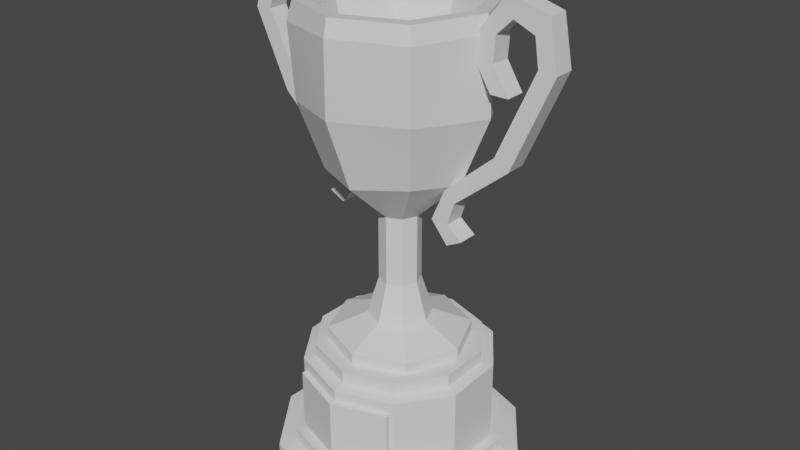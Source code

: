 # Source: cup.blend  (saved by Blender 3.6.11; exported with 4.5.12 LTS)
import bpy
from mathutils import Matrix  # noqa: F401  (used for matrix-valued properties, if any)

bpy.ops.wm.read_factory_settings(use_empty=True)
scene = bpy.context.scene
scene.name = 'Scene'

# ---- materials (node trees are filled in below, after node groups)
mat_material_001 = bpy.data.materials.new('Material.001')
mat_material_001.use_transparent_shadow = False
mat_material_002 = bpy.data.materials.new('Material.002')
mat_material_002.use_transparent_shadow = False

# ---- material node trees
mat_material_001.use_nodes = True; mat_material_001.node_tree.nodes.clear()
_N = mat_material_001.node_tree.nodes; _L = mat_material_001.node_tree.links
n0 = _N.new('ShaderNodeBsdfPrincipled'); n0.name = 'Principled BSDF'; n0.location = (10, 300)
n0.distribution = 'GGX'
n0.subsurface_method = 'RANDOM_WALK_SKIN'
n0.inputs[3].default_value = 1.45
n0.inputs[27].default_value = (0.0, 0.0, 0.0, 1.0)
n0.inputs[28].default_value = 1.0
n1 = _N.new('ShaderNodeOutputMaterial'); n1.name = 'Material Output'; n1.location = (300, 300)
_L.new(n0.outputs[0], n1.inputs[0])
n1.is_active_output = True
mat_material_002.use_nodes = True; mat_material_002.node_tree.nodes.clear()
_N = mat_material_002.node_tree.nodes; _L = mat_material_002.node_tree.links
n0 = _N.new('ShaderNodeBsdfPrincipled'); n0.name = 'Principled BSDF'; n0.location = (10, 300)
n0.distribution = 'GGX'
n0.subsurface_method = 'RANDOM_WALK_SKIN'
n0.inputs[3].default_value = 1.45
n0.inputs[27].default_value = (0.0, 0.0, 0.0, 1.0)
n0.inputs[28].default_value = 1.0
n1 = _N.new('ShaderNodeOutputMaterial'); n1.name = 'Material Output'; n1.location = (300, 300)
_L.new(n0.outputs[0], n1.inputs[0])
n1.is_active_output = True

# ---- world
world_world = bpy.data.worlds.new('World'); scene.world = world_world
world_world.use_nodes = True; world_world.node_tree.nodes.clear()
_N = world_world.node_tree.nodes; _L = world_world.node_tree.links
n0 = _N.new('ShaderNodeOutputWorld'); n0.name = 'World Output'; n0.location = (300, 300)
n1 = _N.new('ShaderNodeBackground'); n1.name = 'Background'; n1.location = (10, 300)
n1.inputs[0].default_value = (0.05088, 0.05088, 0.05088, 1.0)
_L.new(n1.outputs[0], n0.inputs[0])
n0.is_active_output = True
world_world.color = (0.05088, 0.05088, 0.05088)
world_world.use_sun_shadow = False
world_world.sun_shadow_jitter_overblur = 0.0

# ---- meshes
me_mesh = bpy.data.meshes.new('Mesh')
me_mesh.from_pydata([(-5.127, 3.817, 8.15), (0.02986, 3.817, 9.93), (0.02986, 9.286, 9.93), (-5.127, 9.492, 8.15), (5.187, 3.817, 8.15), (5.187, 9.286, 8.15), (-5.127, 3.817, 7.271), (0.02992, 3.817, 9.05), (0.02992, 9.286, 9.05), (-5.127, 9.492, 7.271), (5.187, 3.817, 7.271), (5.187, 9.286, 7.271), (2.229, 14.6, 2.2), (3.141, 14.6, 9.805e-06), (2.229, 14.6, -2.2), (0.02992, 14.6, -3.111), (-2.17, 14.6, -2.2), (-3.081, 14.6, -9.775e-06), (-2.17, 14.6, 2.2), (0.02984, 14.6, 3.111), (1.428, 18.31, 1.398), (2.006, 18.31, -4.551e-05), (1.428, 18.31, -1.398), (0.02986, 18.31, -1.977), (-1.368, 18.31, -1.398), (-1.947, 18.31, 4.552e-05), (-1.368, 18.31, 1.398), (0.02989, 18.31, 1.977), (4.87, 13.08, 4.84), (6.875, 13.08, 2.259e-05), (4.87, 13.08, -4.84), (0.02993, 13.08, -6.845), (-4.81, 13.08, -4.84), (-6.815, 13.08, -2.259e-05), (-4.81, 13.08, 4.84), (0.02988, 13.08, 6.845), (4.87, 11.98, 4.84), (6.875, 11.98, 2.259e-05), (0.02985, 11.98, -7.115e-08), (4.87, 11.98, -4.84), (0.02993, 11.98, -6.845), (-4.81, 11.98, -4.84), (-6.815, 11.98, -2.259e-05), (-4.81, 11.98, 4.84), (0.02988, 11.98, 6.845), (1.428, 25.09, 1.398), (2.006, 25.09, -4.551e-05), (1.428, 25.09, -1.398), (0.02986, 25.09, -1.977), (-1.368, 25.09, -1.398), (-1.947, 25.09, 4.552e-05), (-1.368, 25.09, 1.398), (0.02989, 25.09, 1.977), (4.928, 30.05, 4.56), (6.664, 29.45, 3.529e-05), (4.278, 29.16, -4.862), (0.02988, 29.45, -6.634), (-4.661, 29.45, -4.691), (-6.604, 29.45, -3.529e-05), (-4.661, 29.45, 4.691), (0.02987, 29.45, 6.634), (6.26, 36.41, 6.23), (9.216, 35.98, -0.3998), (6.26, 36.41, -6.23), (0.02985, 36.41, -8.811), (-5.835, 36.81, -6.594), (-8.781, 36.41, -6.157e-05), (-6.45, 35.71, 6.08), (-0.4366, 36.17, 8.798), (6.558, 43.24, 6.528), (9.262, 43.24, -4.441e-05), (6.558, 43.24, -6.528), (0.02986, 43.24, -9.232), (-6.498, 43.24, -6.528), (-9.202, 43.24, 4.452e-05), (-6.676, 42.79, 6.538), (0.02995, 43.24, 9.232), (6.281, 44.84, 6.251), (8.87, 44.84, -3.57e-05), (6.281, 44.63, -6.251), (0.02981, 44.84, -8.84), (-6.221, 44.84, -6.251), (-8.81, 44.84, 3.588e-05), (-6.221, 44.63, 6.251), (0.02988, 44.84, 8.84), (5.404, 44.84, 5.374), (7.63, 44.84, 3.457e-06), (5.404, 44.63, -5.374), (0.02979, 44.84, -7.6), (-5.344, 44.84, -5.374), (-7.57, 44.84, -3.338e-06), (-5.344, 44.63, 5.374), (0.0299, 44.84, 7.6), (4.586, 39.94, 4.556), (6.473, 39.94, -3.058e-05), (4.586, 39.94, -4.556), (0.02988, 39.94, -6.443), (-4.526, 39.94, -4.556), (-6.413, 39.94, 3.064e-05), (-4.526, 39.94, 4.556), (0.02988, 39.94, 6.443), (2.21, 32.54, 2.18), (3.112, 32.54, -3.454e-05), (0.02985, 28.9, 1.914e-09), (2.209, 32.54, -2.18), (0.02987, 32.54, -3.083), (-2.15, 32.54, -2.18), (-3.053, 32.54, 3.462e-05), (-2.15, 32.54, 2.18), (0.02994, 32.54, 3.083), (-10.12, 41.23, -0.9926), (-10.31, 43.66, -0.9927), (-8.61, 43.66, -0.9926), (-8.428, 41.23, -0.9926), (-9.986, 38.73, -0.9926), (-11.68, 38.73, -0.9927), (-11.83, 45.14, -0.9926), (-11.0, 46.62, -0.9926), (-13.46, 44.06, -0.9927), (-14.69, 45.77, -0.9926), (-14.34, 41.16, -0.9926), (-16.03, 41.01, -0.9926), (-11.22, 34.67, -0.9926), (-12.66, 33.76, -0.9926), (-5.727, 29.21, -0.9926), (-6.718, 28.13, -0.9927), (-4.345, 26.46, -0.9926), (-6.024, 26.42, -0.9926), (-6.016, 24.43, -0.9927), (-7.523, 25.21, -0.9926), (-8.428, 41.23, 0.9926), (-10.12, 41.23, 0.9926), (-8.61, 43.66, 0.9926), (-10.31, 43.66, 0.9927), (-11.68, 38.73, 0.9927), (-9.986, 38.73, 0.9926), (-11.0, 46.62, 0.9926), (-11.83, 45.14, 0.9926), (-14.69, 45.77, 0.9926), (-13.46, 44.06, 0.9927), (-16.03, 41.01, 0.9926), (-14.34, 41.16, 0.9926), (-12.66, 33.76, 0.9927), (-11.22, 34.67, 0.9926), (-6.718, 28.13, 0.9927), (-5.727, 29.21, 0.9926), (-6.024, 26.42, 0.9926), (-4.345, 26.46, 0.9926), (-7.523, 25.21, 0.9926), (-6.016, 24.43, 0.9927), (10.18, 41.23, -0.9926), (10.37, 43.66, -0.9927), (8.67, 43.66, -0.9926), (8.488, 41.23, -0.9927), (10.05, 38.73, -0.9926), (11.74, 38.73, -0.9926), (11.89, 45.14, -0.9926), (11.32, 47.09, -0.9926), (13.93, 44.28, -0.9926), (15.17, 45.99, -0.9926), (14.34, 41.67, -0.9927), (16.03, 41.52, -0.9926), (10.67, 33.46, -0.9927), (12.11, 32.56, -0.9926), (5.787, 29.21, -0.9926), (6.778, 28.13, -0.9927), (4.405, 25.97, -0.9926), (6.083, 25.92, -0.9926), (6.076, 23.93, -0.9927), (7.582, 24.71, -0.9926), (8.488, 41.23, 0.9927), (10.18, 41.23, 0.9926), (8.67, 43.66, 0.9926), (10.37, 43.66, 0.9927), (11.74, 38.73, 0.9926), (10.05, 38.73, 0.9926), (11.32, 47.09, 0.9926), (11.89, 45.14, 0.9926), (15.17, 45.99, 0.9926), (13.93, 44.28, 0.9926), (16.03, 41.52, 0.9926), (14.34, 41.67, 0.9927), (12.11, 32.56, 0.9926), (10.67, 33.46, 0.9927), (6.778, 28.13, 0.9927), (5.787, 29.21, 0.9926), (6.083, 25.92, 0.9926), (4.405, 25.97, 0.9926), (7.582, 24.71, 0.9926), (6.076, 23.93, 0.9927), (5.506, 2.586, 7.537), (8.89, 2.586, 2.879), (8.89, 2.586, -2.879), (5.506, 2.586, -7.537), (0.02993, 2.586, -9.316), (-5.446, 2.586, -7.537), (-8.83, 2.586, -2.879), (-8.83, 2.586, 2.879), (-5.446, 2.586, 7.537), (0.02988, 2.586, 9.316), (5.506, 10.43, 7.537), (8.89, 10.43, 2.879), (8.89, 10.72, -2.879), (5.506, 10.72, -7.537), (0.02993, 10.72, -9.316), (-5.446, 10.72, -7.537), (-8.83, 10.72, -2.879), (-8.83, 10.43, 2.879), (-5.446, 10.72, 7.537), (0.02988, 10.43, 9.316), (6.095, 2.29, 8.348), (9.844, 2.586, 3.189), (9.844, 2.586, -3.189), (6.095, 2.586, -8.348), (0.02991, 2.586, -10.32), (-6.036, 2.586, -8.348), (-9.784, 2.586, -3.189), (-9.784, 2.29, 3.189), (-6.035, 2.586, 8.348), (0.02978, 2.586, 10.32), (6.095, 1.404, 8.348), (9.844, 1.404, 3.189), (9.844, 1.404, -3.189), (6.095, 1.404, -8.348), (0.02991, 1.404, -10.32), (-6.036, 1.404, -8.348), (-9.784, 1.404, -3.189), (-9.784, 1.404, 3.189), (-6.035, 1.404, 8.348), (0.02978, 1.404, 10.32), (7.154, 1.404, 9.806), (11.56, 1.108, 3.746), (11.56, 1.404, -3.745), (7.154, 1.108, -9.806), (0.02988, 1.404, -12.12), (-7.094, 1.404, -9.806), (-11.5, 1.108, -3.746), (-11.5, 1.404, 3.745), (-7.094, 1.108, 9.806), (0.02993, 1.404, 12.12), (7.154, 0.0, 9.806), (11.56, 0.0, 3.746), (11.56, 0.0, -3.745), (7.154, 0.0, -9.806), (0.02988, 0.0, -12.12), (-7.094, 0.0, -9.806), (-11.5, 0.0, -3.746), (-11.5, 0.0, 3.745), (-7.094, 0.0, 9.806), (0.02993, 0.0, 12.12), (0.02985, 0.0, -9.829e-10), (4.825, 10.72, 6.6), (7.789, 10.72, 2.521), (7.789, 10.72, -2.521), (4.825, 10.72, -6.6), (0.02987, 10.72, -8.158), (-4.765, 10.72, -6.6), (-7.729, 10.72, -2.521), (-7.729, 10.72, 2.521), (-4.765, 10.72, 6.6), (0.02988, 10.72, 8.158), (4.825, 11.98, 6.6), (7.789, 11.98, 2.521), (7.789, 11.98, -2.521), (4.825, 11.98, -6.6), (0.02987, 11.98, -8.158), (-4.765, 11.98, -6.6), (-7.729, 11.98, -2.521), (-7.729, 11.98, 2.521), (-4.765, 11.98, 6.6), (0.02988, 11.98, 8.158), (0.02985, 11.98, 2.593e-09)], [], [(1, 2, 0), (0, 2, 3), (1, 4, 2), (2, 4, 5), (6, 7, 0), (0, 7, 1), (9, 3, 8), (8, 3, 2), (9, 6, 3), (3, 6, 0), (10, 4, 7), (7, 4, 1), (10, 11, 4), (4, 11, 5), (11, 8, 5), (5, 8, 2), (12, 13, 20), (20, 13, 21), (13, 14, 21), (21, 14, 22), (14, 15, 22), (22, 15, 23), (15, 16, 23), (23, 16, 24), (16, 17, 24), (24, 17, 25), (17, 18, 25), (25, 18, 26), (18, 19, 26), (26, 19, 27), (19, 12, 27), (27, 12, 20), (37, 36, 38), (39, 37, 38), (40, 39, 38), (41, 40, 38), (42, 41, 38), (43, 42, 38), (44, 43, 38), (36, 44, 38), (101, 102, 103), (102, 104, 103), (104, 105, 103), (105, 106, 103), (106, 107, 103), (107, 108, 103), (108, 109, 103), (109, 101, 103), (13, 12, 29), (29, 12, 28), (14, 13, 30), (30, 13, 29), (15, 14, 31), (31, 14, 30), (16, 15, 32), (32, 15, 31), (17, 16, 33), (33, 16, 32), (18, 17, 34), (34, 17, 33), (19, 18, 35), (35, 18, 34), (12, 19, 28), (28, 19, 35), (29, 28, 37), (37, 28, 36), (30, 29, 39), (39, 29, 37), (31, 30, 40), (40, 30, 39), (32, 31, 41), (41, 31, 40), (33, 32, 42), (42, 32, 41), (34, 33, 43), (43, 33, 42), (35, 34, 44), (44, 34, 43), (28, 35, 36), (36, 35, 44), (20, 21, 45), (45, 21, 46), (21, 22, 46), (46, 22, 47), (22, 23, 47), (47, 23, 48), (23, 24, 48), (48, 24, 49), (24, 25, 49), (49, 25, 50), (25, 26, 50), (50, 26, 51), (26, 27, 51), (51, 27, 52), (27, 20, 52), (52, 20, 45), (46, 54, 45), (45, 54, 53), (47, 55, 46), (46, 55, 54), (47, 48, 55), (55, 48, 56), (48, 49, 56), (56, 49, 57), (49, 50, 57), (57, 50, 58), (50, 51, 58), (58, 51, 59), (51, 52, 59), (59, 52, 60), (52, 45, 60), (60, 45, 53), (54, 62, 53), (53, 62, 61), (55, 63, 54), (54, 63, 62), (56, 64, 55), (55, 64, 63), (56, 57, 64), (64, 57, 65), (58, 66, 57), (57, 66, 65), (59, 67, 58), (58, 67, 66), (60, 68, 59), (59, 68, 67), (60, 53, 68), (68, 53, 61), (62, 70, 61), (61, 70, 69), (62, 63, 70), (70, 63, 71), (63, 64, 71), (71, 64, 72), (64, 65, 72), (72, 65, 73), (65, 66, 73), (73, 66, 74), (67, 75, 66), (66, 75, 74), (67, 68, 75), (75, 68, 76), (68, 61, 76), (76, 61, 69), (69, 70, 77), (77, 70, 78), (71, 79, 70), (70, 79, 78), (71, 72, 79), (79, 72, 80), (72, 73, 80), (80, 73, 81), (73, 74, 81), (81, 74, 82), (75, 83, 74), (74, 83, 82), (75, 76, 83), (83, 76, 84), (76, 69, 84), (84, 69, 77), (77, 78, 85), (85, 78, 86), (78, 79, 86), (86, 79, 87), (79, 80, 87), (87, 80, 88), (80, 81, 88), (88, 81, 89), (81, 82, 89), (89, 82, 90), (82, 83, 90), (90, 83, 91), (83, 84, 91), (91, 84, 92), (84, 77, 92), (92, 77, 85), (85, 86, 93), (93, 86, 94), (86, 87, 94), (94, 87, 95), (88, 96, 87), (87, 96, 95), (88, 89, 96), (96, 89, 97), (89, 90, 97), (97, 90, 98), (90, 91, 98), (98, 91, 99), (92, 100, 91), (91, 100, 99), (92, 85, 100), (100, 85, 93), (93, 94, 101), (101, 94, 102), (94, 95, 102), (102, 95, 104), (95, 96, 104), (104, 96, 105), (96, 97, 105), (105, 97, 106), (97, 98, 106), (106, 98, 107), (98, 99, 107), (107, 99, 108), (99, 100, 108), (108, 100, 109), (100, 93, 109), (109, 93, 101), (130, 132, 131), (131, 132, 133), (130, 131, 135), (135, 131, 134), (132, 136, 133), (133, 136, 137), (136, 138, 137), (137, 138, 139), (138, 140, 139), (139, 140, 141), (140, 142, 141), (141, 142, 143), (142, 144, 143), (143, 144, 145), (144, 146, 145), (145, 146, 147), (147, 146, 149), (149, 146, 148), (111, 112, 110), (110, 112, 113), (113, 114, 110), (110, 114, 115), (116, 117, 111), (111, 117, 112), (118, 119, 116), (116, 119, 117), (120, 121, 118), (118, 121, 119), (122, 123, 120), (120, 123, 121), (124, 125, 122), (122, 125, 123), (126, 127, 124), (124, 127, 125), (126, 128, 127), (127, 128, 129), (113, 112, 130), (130, 112, 132), (111, 110, 133), (133, 110, 131), (110, 115, 131), (131, 115, 134), (115, 114, 134), (134, 114, 135), (114, 113, 135), (135, 113, 130), (112, 117, 132), (132, 117, 136), (116, 111, 137), (137, 111, 133), (117, 119, 136), (136, 119, 138), (118, 116, 139), (139, 116, 137), (119, 121, 138), (138, 121, 140), (120, 118, 141), (141, 118, 139), (121, 123, 140), (140, 123, 142), (122, 120, 143), (143, 120, 141), (123, 125, 142), (142, 125, 144), (124, 122, 145), (145, 122, 143), (125, 127, 144), (144, 127, 146), (126, 124, 147), (147, 124, 145), (127, 129, 146), (146, 129, 148), (129, 128, 148), (148, 128, 149), (128, 126, 149), (149, 126, 147), (173, 172, 171), (171, 172, 170), (170, 175, 171), (171, 175, 174), (173, 177, 172), (172, 177, 176), (179, 178, 177), (177, 178, 176), (181, 180, 179), (179, 180, 178), (183, 182, 181), (181, 182, 180), (185, 184, 183), (183, 184, 182), (185, 187, 184), (184, 187, 186), (187, 189, 186), (186, 189, 188), (153, 152, 150), (150, 152, 151), (153, 150, 154), (154, 150, 155), (151, 152, 156), (156, 152, 157), (157, 159, 156), (156, 159, 158), (159, 161, 158), (158, 161, 160), (161, 163, 160), (160, 163, 162), (163, 165, 162), (162, 165, 164), (164, 165, 166), (166, 165, 167), (166, 167, 168), (168, 167, 169), (153, 170, 152), (152, 170, 172), (151, 173, 150), (150, 173, 171), (150, 171, 155), (155, 171, 174), (155, 174, 154), (154, 174, 175), (154, 175, 153), (153, 175, 170), (152, 172, 157), (157, 172, 176), (156, 177, 151), (151, 177, 173), (157, 176, 159), (159, 176, 178), (158, 179, 156), (156, 179, 177), (159, 178, 161), (161, 178, 180), (160, 181, 158), (158, 181, 179), (161, 180, 163), (163, 180, 182), (162, 183, 160), (160, 183, 181), (163, 182, 165), (165, 182, 184), (164, 185, 162), (162, 185, 183), (165, 184, 167), (167, 184, 186), (166, 187, 164), (164, 187, 185), (167, 186, 169), (169, 186, 188), (169, 188, 168), (168, 188, 189), (168, 189, 166), (166, 189, 187), (190, 191, 200), (200, 191, 201), (191, 192, 201), (201, 192, 202), (192, 193, 202), (202, 193, 203), (193, 194, 203), (203, 194, 204), (194, 195, 204), (204, 195, 205), (195, 196, 205), (205, 196, 206), (197, 207, 196), (196, 207, 206), (197, 198, 207), (207, 198, 208), (191, 190, 211), (211, 190, 210), (192, 191, 212), (212, 191, 211), (193, 192, 213), (213, 192, 212), (194, 193, 214), (214, 193, 213), (195, 194, 215), (215, 194, 214), (196, 195, 216), (216, 195, 215), (196, 216, 197), (197, 216, 217), (198, 197, 218), (218, 197, 217), (199, 198, 219), (219, 198, 218), (199, 219, 190), (190, 219, 210), (211, 210, 221), (221, 210, 220), (212, 211, 222), (222, 211, 221), (213, 212, 223), (223, 212, 222), (214, 213, 224), (224, 213, 223), (215, 214, 225), (225, 214, 224), (216, 215, 226), (226, 215, 225), (216, 226, 217), (217, 226, 227), (218, 217, 228), (228, 217, 227), (219, 218, 229), (229, 218, 228), (219, 229, 210), (210, 229, 220), (220, 230, 221), (221, 230, 231), (222, 221, 232), (232, 221, 231), (222, 232, 223), (223, 232, 233), (224, 223, 234), (234, 223, 233), (225, 224, 235), (235, 224, 234), (225, 235, 226), (226, 235, 236), (227, 226, 237), (237, 226, 236), (227, 237, 228), (228, 237, 238), (229, 228, 239), (239, 228, 238), (220, 229, 230), (230, 229, 239), (230, 240, 231), (231, 240, 241), (232, 231, 242), (242, 231, 241), (232, 242, 233), (233, 242, 243), (234, 233, 244), (244, 233, 243), (235, 234, 245), (245, 234, 244), (235, 245, 236), (236, 245, 246), (237, 236, 247), (247, 236, 246), (237, 247, 238), (238, 247, 248), (239, 238, 249), (249, 238, 248), (230, 239, 240), (240, 239, 249), (241, 240, 250), (242, 241, 250), (243, 242, 250), (244, 243, 250), (245, 244, 250), (246, 245, 250), (247, 246, 250), (248, 247, 250), (249, 248, 250), (240, 249, 250), (200, 201, 251), (251, 201, 252), (201, 202, 252), (252, 202, 253), (202, 203, 253), (253, 203, 254), (203, 204, 254), (254, 204, 255), (204, 205, 255), (255, 205, 256), (205, 206, 256), (256, 206, 257), (207, 258, 206), (206, 258, 257), (207, 208, 258), (258, 208, 259), (209, 260, 208), (208, 260, 259), (209, 200, 260), (260, 200, 251), (251, 252, 261), (261, 252, 262), (252, 253, 262), (262, 253, 263), (253, 254, 263), (263, 254, 264), (254, 255, 264), (264, 255, 265), (255, 256, 265), (265, 256, 266), (256, 257, 266), (266, 257, 267), (257, 258, 267), (267, 258, 268), (258, 259, 268), (268, 259, 269), (259, 260, 269), (269, 260, 270), (260, 251, 270), (270, 251, 261), (261, 262, 271), (262, 263, 271), (263, 264, 271), (264, 265, 271), (265, 266, 271), (266, 267, 271), (267, 268, 271), (268, 269, 271), (269, 270, 271), (270, 261, 271), (208, 198, 209), (209, 198, 199), (209, 199, 200), (200, 199, 190)])
me_mesh.polygons.foreach_set('use_smooth', [True] * 520)
me_mesh.polygons.foreach_set('material_index', [0, 0, 0, 0, 0, 0, 0, 0, 0, 0, 0, 0, 0, 0, 0, 0, 0, 0, 0, 0, 0, 0, 0, 0, 0, 0, 0, 0, 0, 0, 0, 0, 0, 0, 0, 0, 0, 0, 0, 0, 0, 0, 0, 0, 0, 0, 0, 0, 0, 0, 0, 0, 0, 0, 0, 0, 0, 0, 0, 0, 0, 0, 0, 0, 0, 0, 0, 0, 0, 0, 0, 0, 0, 0, 0, 0, 0, 0, 0, 0, 0, 0, 0, 0, 0, 0, 0, 0, 0, 0, 0, 0, 0, 0, 0, 0, 0, 0, 0, 0, 0, 0, 0, 0, 0, 0, 0, 0, 0, 0, 0, 0, 0, 0, 0, 0, 0, 0, 0, 0, 0, 0, 0, 0, 0, 0, 0, 0, 0, 0, 0, 0, 0, 0, 0, 0, 0, 0, 0, 0, 0, 0, 0, 0, 0, 0, 0, 0, 0, 0, 0, 0, 0, 0, 0, 0, 0, 0, 0, 0, 0, 0, 0, 0, 0, 0, 0, 0, 0, 0, 0, 0, 0, 0, 0, 0, 0, 0, 0, 0, 0, 0, 0, 0, 0, 0, 0, 0, 0, 0, 0, 0, 0, 0, 0, 0, 0, 0, 0, 0, 0, 0, 0, 0, 0, 0, 0, 0, 0, 0, 0, 0, 0, 0, 0, 0, 0, 0, 0, 0, 0, 0, 0, 0, 0, 0, 0, 0, 0, 0, 0, 0, 0, 0, 0, 0, 0, 0, 0, 0, 0, 0, 0, 0, 0, 0, 0, 0, 0, 0, 0, 0, 0, 0, 0, 0, 0, 0, 0, 0, 0, 0, 0, 0, 0, 0, 0, 0, 0, 0, 0, 0, 0, 0, 0, 0, 0, 0, 0, 0, 0, 0, 0, 0, 0, 0, 0, 0, 0, 0, 0, 0, 0, 0, 0, 0, 0, 0, 0, 0, 0, 0, 0, 0, 0, 0, 0, 0, 0, 0, 0, 0, 0, 0, 0, 0, 0, 0, 0, 0, 0, 0, 0, 0, 0, 0, 0, 0, 0, 0, 0, 0, 0, 0, 0, 0, 0, 0, 0, 0, 0, 0, 0, 0, 0, 0, 0, 0, 0, 0, 0, 0, 0, 0, 0, 0, 0, 0, 0, 0, 1, 1, 1, 1, 1, 1, 1, 1, 1, 1, 1, 1, 1, 1, 1, 1, 1, 1, 1, 1, 1, 1, 1, 1, 1, 1, 1, 1, 1, 1, 1, 1, 1, 1, 1, 1, 1, 1, 1, 1, 1, 1, 1, 1, 1, 1, 1, 1, 1, 1, 1, 1, 1, 1, 1, 1, 1, 1, 1, 1, 1, 1, 1, 1, 1, 1, 1, 1, 1, 1, 1, 1, 1, 1, 1, 1, 1, 1, 1, 1, 1, 1, 1, 1, 1, 1, 1, 1, 1, 1, 1, 1, 1, 1, 1, 1, 1, 1, 1, 1, 1, 1, 1, 1, 1, 1, 1, 1, 1, 1, 1, 1, 1, 1, 1, 1, 1, 1, 1, 1, 1, 1, 1, 1, 1, 1, 1, 1, 1, 1, 1, 1, 1, 1, 1, 1, 1, 1, 1, 1, 1, 1, 1, 1, 1, 1, 1, 1, 1, 1, 1, 1, 1, 1, 1, 1, 1, 1, 1, 1])
_k = set([(0, 1), (0, 3), (0, 6), (1, 2), (1, 4), (2, 3), (2, 5), (2, 8), (3, 9), (4, 5), (4, 10), (5, 11), (12, 13), (12, 19), (12, 20), (12, 28), (13, 14), (13, 21), (13, 29), (14, 15), (14, 22), (14, 30), (15, 16), (15, 23), (15, 31), (16, 17), (16, 24), (16, 32), (17, 18), (17, 25), (17, 33), (18, 19), (18, 26), (18, 34), (19, 27), (19, 35), (20, 21), (20, 27), (20, 45), (21, 22), (21, 46), (22, 23), (22, 47), (23, 24), (23, 48), (24, 25), (24, 49), (25, 26), (25, 50), (26, 27), (26, 51), (27, 52), (28, 29), (28, 35), (28, 36), (29, 30), (29, 37), (30, 31), (30, 39), (31, 32), (31, 40), (32, 33), (32, 41), (33, 34), (33, 42), (34, 35), (34, 43), (35, 44), (36, 37), (36, 44), (37, 39), (39, 40), (40, 41), (41, 42), (42, 43), (43, 44), (45, 46), (45, 52), (45, 53), (46, 47), (46, 54), (47, 48), (47, 55), (48, 49), (48, 56), (49, 50), (49, 57), (50, 51), (50, 58), (51, 52), (51, 59), (52, 60), (53, 54), (53, 60), (53, 61), (54, 55), (54, 62), (55, 56), (55, 63), (56, 57), (56, 64), (57, 58), (57, 65), (58, 59), (58, 66), (59, 60), (59, 67), (60, 68), (61, 62), (61, 68), (61, 69), (62, 63), (62, 70), (63, 64), (63, 71), (64, 65), (64, 72), (65, 66), (65, 73), (66, 67), (66, 74), (67, 68), (67, 75), (68, 76), (69, 70), (69, 76), (69, 77), (70, 71), (70, 78), (71, 72), (71, 79), (72, 73), (72, 80), (73, 74), (73, 81), (74, 75), (74, 82), (75, 76), (75, 83), (76, 84), (77, 78), (77, 84), (78, 79), (78, 86), (79, 80), (79, 87), (80, 81), (80, 88), (81, 82), (82, 83), (82, 90), (83, 84), (83, 91), (84, 92), (85, 86), (85, 92), (85, 93), (86, 87), (86, 94), (87, 88), (87, 95), (88, 89), (88, 96), (89, 90), (89, 97), (90, 91), (90, 98), (91, 92), (91, 99), (92, 100), (93, 94), (93, 100), (93, 101), (94, 95), (94, 102), (95, 96), (95, 104), (96, 97), (96, 105), (97, 98), (97, 106), (98, 99), (98, 107), (99, 100), (99, 108), (100, 109), (101, 102), (101, 109), (102, 104), (104, 105), (105, 106), (106, 107), (107, 108), (108, 109), (110, 111), (110, 115), (110, 131), (111, 116), (111, 133), (112, 113), (112, 117), (112, 132), (113, 114), (113, 130), (114, 115), (114, 135), (115, 134), (116, 118), (116, 137), (117, 119), (117, 136), (118, 120), (118, 139), (119, 121), (119, 138), (120, 122), (120, 141), (121, 123), (121, 140), (122, 124), (122, 143), (123, 125), (123, 142), (124, 126), (124, 145), (125, 127), (125, 144), (126, 128), (126, 147), (127, 129), (127, 146), (128, 129), (128, 149), (129, 148), (130, 132), (130, 135), (131, 133), (131, 134), (132, 136), (133, 137), (134, 135), (136, 138), (137, 139), (138, 140), (139, 141), (140, 142), (141, 143), (142, 144), (143, 145), (144, 146), (145, 147), (146, 148), (147, 149), (148, 149), (150, 151), (150, 155), (150, 171), (151, 156), (151, 173), (152, 153), (152, 157), (152, 172), (153, 154), (153, 170), (154, 155), (154, 175), (155, 174), (156, 158), (156, 177), (157, 159), (157, 176), (158, 160), (158, 179), (159, 161), (159, 178), (160, 162), (160, 181), (161, 163), (161, 180), (162, 164), (162, 183), (163, 165), (163, 182), (164, 166), (164, 185), (165, 167), (165, 184), (166, 168), (166, 187), (167, 169), (167, 186), (168, 169), (168, 189), (169, 188), (170, 172), (170, 175), (171, 173), (171, 174), (172, 176), (173, 177), (174, 175), (176, 178), (177, 179), (178, 180), (179, 181), (180, 182), (181, 183), (182, 184), (183, 185), (184, 186), (185, 187), (186, 188), (187, 189), (188, 189), (190, 191), (190, 199), (190, 200), (190, 210), (191, 192), (191, 201), (192, 193), (192, 202), (193, 194), (193, 203), (194, 195), (194, 204), (195, 196), (195, 205), (196, 197), (196, 206), (197, 198), (197, 207), (197, 217), (198, 199), (198, 208), (199, 209), (200, 201), (200, 209), (200, 251), (201, 202), (201, 252), (202, 203), (202, 253), (203, 204), (204, 205), (205, 206), (206, 207), (206, 257), (207, 208), (207, 258), (208, 209), (208, 259), (209, 260), (210, 211), (210, 219), (210, 220), (211, 212), (211, 221), (212, 213), (212, 222), (213, 214), (213, 223), (214, 215), (214, 224), (215, 216), (215, 225), (216, 217), (216, 226), (217, 218), (217, 227), (218, 219), (218, 228), (219, 229), (220, 221), (220, 229), (220, 230), (221, 222), (221, 231), (222, 223), (223, 224), (223, 233), (224, 225), (225, 226), (226, 227), (226, 236), (227, 228), (228, 229), (228, 238), (230, 231), (230, 239), (230, 240), (231, 232), (231, 241), (232, 233), (232, 242), (233, 234), (233, 243), (234, 235), (234, 244), (235, 236), (235, 245), (236, 237), (236, 246), (237, 238), (237, 247), (238, 239), (238, 248), (239, 249), (240, 241), (240, 249), (241, 242), (242, 243), (243, 244), (244, 245), (245, 246), (246, 247), (247, 248), (248, 249), (251, 252), (251, 260), (251, 261), (252, 253), (252, 262), (253, 254), (253, 263), (254, 255), (254, 264), (255, 256), (255, 265), (256, 257), (256, 266), (257, 258), (257, 267), (258, 259), (258, 268), (259, 260), (259, 269), (260, 270), (261, 262), (261, 270), (262, 263), (263, 264), (264, 265), (265, 266), (266, 267), (267, 268), (268, 269), (269, 270)])
me_mesh.attributes.new('sharp_edge', 'BOOLEAN', 'EDGE').data.foreach_set('value', [ (min(e.vertices), max(e.vertices)) in _k for e in me_mesh.edges])
_uv = me_mesh.uv_layers.new(name='map1')
_uv.uv.foreach_set('vector', [0.04996, 0.2115, 0.04996, 0.2115, 0.04996, 0.2115, 0.04996, 0.2115, 0.04996, 0.2115, 0.04996, 0.2115, 0.04996, 0.2115, 0.04996, 0.2115, 0.04996, 0.2115, 0.04996, 0.2115, 0.04996, 0.2115, 0.04996, 0.2115, 0.04996, 0.2115, 0.04996, 0.2115, 0.04996, 0.2115, 0.04996, 0.2115, 0.04996, 0.2115, 0.04996, 0.2115, 0.04996, 0.2115, 0.04996, 0.2115, 0.04996, 0.2115, 0.04996, 0.2115, 0.04996, 0.2115, 0.04996, 0.2115, 0.04996, 0.2115, 0.04996, 0.2115, 0.04996, 0.2115, 0.04996, 0.2115, 0.04996, 0.2115, 0.04996, 0.2115, 0.04996, 0.2115, 0.04996, 0.2115, 0.04996, 0.2115, 0.04996, 0.2115, 0.04996, 0.2115, 0.04996, 0.2115, 0.04996, 0.2115, 0.04996, 0.2115, 0.04996, 0.2115, 0.04996, 0.2115, 0.04996, 0.2115, 0.04996, 0.2115, 0.04996, 0.2115, 0.04996, 0.2115, 0.04996, 0.2115, 0.04996, 0.2115, 0.04996, 0.2115, 0.04996, 0.2115, 0.04996, 0.2115, 0.04996, 0.2115, 0.04996, 0.2115, 0.04996, 0.2115, 0.04996, 0.2115, 0.04996, 0.2115, 0.04996, 0.2115, 0.04996, 0.2115, 0.04996, 0.2115, 0.04996, 0.2115, 0.04996, 0.2115, 0.04996, 0.2115, 0.04996, 0.2115, 0.04996, 0.2115, 0.04996, 0.2115, 0.04996, 0.2115, 0.04996, 0.2115, 0.04996, 0.2115, 0.04996, 0.2115, 0.04996, 0.2115, 0.04996, 0.2115, 0.04996, 0.2115, 0.04996, 0.2115, 0.04996, 0.2115, 0.04996, 0.2115, 0.04996, 0.2115, 0.04996, 0.2115, 0.04996, 0.2115, 0.04996, 0.2115, 0.04996, 0.2115, 0.04996, 0.2115, 0.04996, 0.2115, 0.04996, 0.2115, 0.04996, 0.2115, 0.04996, 0.2115, 0.04996, 0.2115, 0.04996, 0.2115, 0.04996, 0.2115, 0.04996, 0.2115, 0.04996, 0.2115, 0.04996, 0.2115, 0.04996, 0.2115, 0.04996, 0.2115, 0.04996, 0.2115, 0.04996, 0.2115, 0.04996, 0.2115, 0.04996, 0.2115, 0.04996, 0.2115, 0.04996, 0.2115, 0.04996, 0.2115, 0.04996, 0.2115, 0.04996, 0.2115, 0.04996, 0.2115, 0.04996, 0.2115, 0.04996, 0.2115, 0.04996, 0.2115, 0.04996, 0.2115, 0.04996, 0.2115, 0.04996, 0.2115, 0.04996, 0.2115, 0.04996, 0.2115, 0.04996, 0.2115, 0.04996, 0.2115, 0.04996, 0.2115, 0.04996, 0.2115, 0.04996, 0.2115, 0.04996, 0.2115, 0.04996, 0.2115, 0.04996, 0.2115, 0.04996, 0.2115, 0.04996, 0.2115, 0.04996, 0.2115, 0.04996, 0.2115, 0.04996, 0.2115, 0.04996, 0.2115, 0.04996, 0.2115, 0.04996, 0.2115, 0.04996, 0.2115, 0.04996, 0.2115, 0.04996, 0.2115, 0.04996, 0.2115, 0.04996, 0.2115, 0.04996, 0.2115, 0.04996, 0.2115, 0.04996, 0.2115, 0.04996, 0.2115, 0.04996, 0.2115, 0.04996, 0.2115, 0.04996, 0.2115, 0.04996, 0.2115, 0.04996, 0.2115, 0.04996, 0.2115, 0.04996, 0.2115, 0.04996, 0.2115, 0.04996, 0.2115, 0.04996, 0.2115, 0.04996, 0.2115, 0.04996, 0.2115, 0.04996, 0.2115, 0.04996, 0.2115, 0.04996, 0.2115, 0.04996, 0.2115, 0.04996, 0.2115, 0.04996, 0.2115, 0.04996, 0.2115, 0.04996, 0.2115, 0.04996, 0.2115, 0.04996, 0.2115, 0.04996, 0.2115, 0.04996, 0.2115, 0.04996, 0.2115, 0.04996, 0.2115, 0.04996, 0.2115, 0.04996, 0.2115, 0.04996, 0.2115, 0.04996, 0.2115, 0.04996, 0.2115, 0.04996, 0.2115, 0.04996, 0.2115, 0.04996, 0.2115, 0.04996, 0.2115, 0.04996, 0.2115, 0.04996, 0.2115, 0.04996, 0.2115, 0.04996, 0.2115, 0.04996, 0.2115, 0.04996, 0.2115, 0.04996, 0.2115, 0.04996, 0.2115, 0.04996, 0.2115, 0.04996, 0.2115, 0.04996, 0.2115, 0.04996, 0.2115, 0.04996, 0.2115, 0.04996, 0.2115, 0.04996, 0.2115, 0.04996, 0.2115, 0.04996, 0.2115, 0.04996, 0.2115, 0.04996, 0.2115, 0.04996, 0.2115, 0.04996, 0.2115, 0.04996, 0.2115, 0.04996, 0.2115, 0.04996, 0.2115, 0.04996, 0.2115, 0.04996, 0.2115, 0.04996, 0.2115, 0.04996, 0.2115, 0.04996, 0.2115, 0.04996, 0.2115, 0.04996, 0.2115, 0.04996, 0.2115, 0.04996, 0.2115, 0.04996, 0.2115, 0.04996, 0.2115, 0.04996, 0.2115, 0.04996, 0.2115, 0.04996, 0.2115, 0.04996, 0.2115, 0.04996, 0.2115, 0.04996, 0.2115, 0.04996, 0.2115, 0.04996, 0.2115, 0.04996, 0.2115, 0.04996, 0.2115, 0.04996, 0.2115, 0.04996, 0.2115, 0.04996, 0.2115, 0.04996, 0.2115, 0.04996, 0.2115, 0.04996, 0.2115, 0.04996, 0.2115, 0.04996, 0.2115, 0.04996, 0.2115, 0.04996, 0.2115, 0.04996, 0.2115, 0.04996, 0.2115, 0.04996, 0.2115, 0.04996, 0.2115, 0.04996, 0.2115, 0.04996, 0.2115, 0.04996, 0.2115, 0.04996, 0.2115, 0.04996, 0.2115, 0.04996, 0.2115, 0.04996, 0.2115, 0.04996, 0.2115, 0.04996, 0.2115, 0.04996, 0.2115, 0.04996, 0.2115, 0.04996, 0.2115, 0.04996, 0.2115, 0.04996, 0.2115, 0.04996, 0.2115, 0.04996, 0.2115, 0.04996, 0.2115, 0.04996, 0.2115, 0.04996, 0.2115, 0.04996, 0.2115, 0.04996, 0.2115, 0.04996, 0.2115, 0.04996, 0.2115, 0.04996, 0.2115, 0.04996, 0.2115, 0.04996, 0.2115, 0.04996, 0.2115, 0.04996, 0.2115, 0.04996, 0.2115, 0.04996, 0.2115, 0.04996, 0.2115, 0.04996, 0.2115, 0.04996, 0.2115, 0.04996, 0.2115, 0.04996, 0.2115, 0.04996, 0.2115, 0.04996, 0.2115, 0.04996, 0.2115, 0.04996, 0.2115, 0.04996, 0.2115, 0.04996, 0.2115, 0.04996, 0.2115, 0.04996, 0.2115, 0.04996, 0.2115, 0.04996, 0.2115, 0.04996, 0.2115, 0.04996, 0.2115, 0.04996, 0.2115, 0.04996, 0.2115, 0.04996, 0.2115, 0.04996, 0.2115, 0.04996, 0.2115, 0.04996, 0.2115, 0.04996, 0.2115, 0.04996, 0.2115, 0.04996, 0.2115, 0.04996, 0.2115, 0.04996, 0.2115, 0.04996, 0.2115, 0.04996, 0.2115, 0.04996, 0.2115, 0.04996, 0.2115, 0.04996, 0.2115, 0.04996, 0.2115, 0.04996, 0.2115, 0.04996, 0.2115, 0.04996, 0.2115, 0.04996, 0.2115, 0.04996, 0.2115, 0.04996, 0.2115, 0.04996, 0.2115, 0.04996, 0.2115, 0.04996, 0.2115, 0.04996, 0.2115, 0.04996, 0.2115, 0.04996, 0.2115, 0.04996, 0.2115, 0.04996, 0.2115, 0.04996, 0.2115, 0.04996, 0.2115, 0.04996, 0.2115, 0.04996, 0.2115, 0.04996, 0.2115, 0.04996, 0.2115, 0.04996, 0.2115, 0.04996, 0.2115, 0.04996, 0.2115, 0.04996, 0.2115, 0.04996, 0.2115, 0.04996, 0.2115, 0.04996, 0.2115, 0.04996, 0.2115, 0.04996, 0.2115, 0.04996, 0.2115, 0.04996, 0.2115, 0.04996, 0.2115, 0.04996, 0.2115, 0.04996, 0.2115, 0.04996, 0.2115, 0.04996, 0.2115, 0.04996, 0.2115, 0.04996, 0.2115, 0.04996, 0.2115, 0.04996, 0.2115, 0.04996, 0.2115, 0.04996, 0.2115, 0.04996, 0.2115, 0.04996, 0.2115, 0.04996, 0.2115, 0.04996, 0.2115, 0.04996, 0.2115, 0.04996, 0.2115, 0.04996, 0.2115, 0.04996, 0.2115, 0.04996, 0.2115, 0.04996, 0.2115, 0.04996, 0.2115, 0.04996, 0.2115, 0.04996, 0.2115, 0.04996, 0.2115, 0.04996, 0.2115, 0.04996, 0.2115, 0.04996, 0.2115, 0.04996, 0.2115, 0.04996, 0.2115, 0.04996, 0.2115, 0.04996, 0.2115, 0.04996, 0.2115, 0.04996, 0.2115, 0.04996, 0.2115, 0.04996, 0.2115, 0.04996, 0.2115, 0.04996, 0.2115, 0.04996, 0.2115, 0.04996, 0.2115, 0.04996, 0.2115, 0.04996, 0.2115, 0.04996, 0.2115, 0.04996, 0.2115, 0.04996, 0.2115, 0.04996, 0.2115, 0.04996, 0.2115, 0.04996, 0.2115, 0.04996, 0.2115, 0.04996, 0.2115, 0.04996, 0.2115, 0.04996, 0.2115, 0.04996, 0.2115, 0.04996, 0.2115, 0.04996, 0.2115, 0.04996, 0.2115, 0.04996, 0.2115, 0.04996, 0.2115, 0.04996, 0.2115, 0.04996, 0.2115, 0.04996, 0.2115, 0.04996, 0.2115, 0.04996, 0.2115, 0.04996, 0.2115, 0.04996, 0.2115, 0.04996, 0.2115, 0.04996, 0.2115, 0.04996, 0.2115, 0.04996, 0.2115, 0.04996, 0.2115, 0.04996, 0.2115, 0.04996, 0.2115, 0.04996, 0.2115, 0.04996, 0.2115, 0.04996, 0.2115, 0.04996, 0.2115, 0.04996, 0.2115, 0.04996, 0.2115, 0.04996, 0.2115, 0.04996, 0.2115, 0.04996, 0.2115, 0.04996, 0.2115, 0.04996, 0.2115, 0.04996, 0.2115, 0.04996, 0.2115, 0.04996, 0.2115, 0.04996, 0.2115, 0.04996, 0.2115, 0.04996, 0.2115, 0.04996, 0.2115, 0.04996, 0.2115, 0.04996, 0.2115, 0.04996, 0.2115, 0.04996, 0.2115, 0.04996, 0.2115, 0.04996, 0.2115, 0.04996, 0.2115, 0.04996, 0.2115, 0.04996, 0.2115, 0.04996, 0.2115, 0.04996, 0.2115, 0.04996, 0.2115, 0.04996, 0.2115, 0.04996, 0.2115, 0.04996, 0.2115, 0.04996, 0.2115, 0.04996, 0.2115, 0.04996, 0.2115, 0.04996, 0.2115, 0.04996, 0.2115, 0.04996, 0.2115, 0.04996, 0.2115, 0.04996, 0.2115, 0.04996, 0.2115, 0.04996, 0.2115, 0.04996, 0.2115, 0.04996, 0.2115, 0.04996, 0.2115, 0.04996, 0.2115, 0.04996, 0.2115, 0.04996, 0.2115, 0.04996, 0.2115, 0.04996, 0.2115, 0.04996, 0.2115, 0.04996, 0.2115, 0.04996, 0.2115, 0.04996, 0.2115, 0.04996, 0.2115, 0.04996, 0.2115, 0.04996, 0.2115, 0.04996, 0.2115, 0.04996, 0.2115, 0.04996, 0.2115, 0.04996, 0.2115, 0.04996, 0.2115, 0.04996, 0.2115, 0.04996, 0.2115, 0.04996, 0.2115, 0.04996, 0.2115, 0.04996, 0.2115, 0.04996, 0.2115, 0.04996, 0.2115, 0.04996, 0.2115, 0.04996, 0.2115, 0.04996, 0.2115, 0.04996, 0.2115, 0.04996, 0.2115, 0.04996, 0.2115, 0.04996, 0.2115, 0.04996, 0.2115, 0.04996, 0.2115, 0.04996, 0.2115, 0.04996, 0.2115, 0.04996, 0.2115, 0.04996, 0.2115, 0.04996, 0.2115, 0.04996, 0.2115, 0.04996, 0.2115, 0.04996, 0.2115, 0.04996, 0.2115, 0.04996, 0.2115, 0.04996, 0.2115, 0.04996, 0.2115, 0.04996, 0.2115, 0.04996, 0.2115, 0.04996, 0.2115, 0.04996, 0.2115, 0.04996, 0.2115, 0.04996, 0.2115, 0.04996, 0.2115, 0.04996, 0.2115, 0.04996, 0.2115, 0.04996, 0.2115, 0.04996, 0.2115, 0.04996, 0.2115, 0.04996, 0.2115, 0.04996, 0.2115, 0.04996, 0.2115, 0.04996, 0.2115, 0.04996, 0.2115, 0.04996, 0.2115, 0.04996, 0.2115, 0.04996, 0.2115, 0.04996, 0.2115, 0.04996, 0.2115, 0.04996, 0.2115, 0.04996, 0.2115, 0.04996, 0.2115, 0.04996, 0.2115, 0.04996, 0.2115, 0.04996, 0.2115, 0.04996, 0.2115, 0.04996, 0.2115, 0.04996, 0.2115, 0.04996, 0.2115, 0.04996, 0.2115, 0.04996, 0.2115, 0.04996, 0.2115, 0.04996, 0.2115, 0.04996, 0.2115, 0.04996, 0.2115, 0.04996, 0.2115, 0.04996, 0.2115, 0.04996, 0.2115, 0.04996, 0.2115, 0.04996, 0.2115, 0.04996, 0.2115, 0.04996, 0.2115, 0.04996, 0.2115, 0.04996, 0.2115, 0.04996, 0.2115, 0.04996, 0.2115, 0.04996, 0.2115, 0.04996, 0.2115, 0.04996, 0.2115, 0.04996, 0.2115, 0.04996, 0.2115, 0.04996, 0.2115, 0.04996, 0.2115, 0.04996, 0.2115, 0.04996, 0.2115, 0.04996, 0.2115, 0.04996, 0.2115, 0.04996, 0.2115, 0.04996, 0.2115, 0.04996, 0.2115, 0.04996, 0.2115, 0.04996, 0.2115, 0.04996, 0.2115, 0.04996, 0.2115, 0.04996, 0.2115, 0.04996, 0.2115, 0.04996, 0.2115, 0.04996, 0.2115, 0.04996, 0.2115, 0.04996, 0.2115, 0.04996, 0.2115, 0.04996, 0.2115, 0.04996, 0.2115, 0.04996, 0.2115, 0.04996, 0.2115, 0.04996, 0.2115, 0.04996, 0.2115, 0.04996, 0.2115, 0.04996, 0.2115, 0.04996, 0.2115, 0.04996, 0.2115, 0.04996, 0.2115, 0.04996, 0.2115, 0.04996, 0.2115, 0.04996, 0.2115, 0.04996, 0.2115, 0.04996, 0.2115, 0.04996, 0.2115, 0.04996, 0.2115, 0.04996, 0.2115, 0.04996, 0.2115, 0.04996, 0.2115, 0.04996, 0.2115, 0.04996, 0.2115, 0.04996, 0.2115, 0.04996, 0.2115, 0.04996, 0.2115, 0.04996, 0.2115, 0.04996, 0.2115, 0.04996, 0.2115, 0.04996, 0.2115, 0.04996, 0.2115, 0.04996, 0.2115, 0.04996, 0.2115, 0.04996, 0.2115, 0.04996, 0.2115, 0.04996, 0.2115, 0.04996, 0.2115, 0.04996, 0.2115, 0.04996, 0.2115, 0.04996, 0.2115, 0.04996, 0.2115, 0.04996, 0.2115, 0.04996, 0.2115, 0.04996, 0.2115, 0.04996, 0.2115, 0.04996, 0.2115, 0.04996, 0.2115, 0.04996, 0.2115, 0.04996, 0.2115, 0.04996, 0.2115, 0.04996, 0.2115, 0.04996, 0.2115, 0.04996, 0.2115, 0.04996, 0.2115, 0.04996, 0.2115, 0.04996, 0.2115, 0.04996, 0.2115, 0.04996, 0.2115, 0.04996, 0.2115, 0.04996, 0.2115, 0.04996, 0.2115, 0.04996, 0.2115, 0.04996, 0.2115, 0.04996, 0.2115, 0.04996, 0.2115, 0.04996, 0.2115, 0.04996, 0.2115, 0.04996, 0.2115, 0.04996, 0.2115, 0.04996, 0.2115, 0.04996, 0.2115, 0.04996, 0.2115, 0.04996, 0.2115, 0.04996, 0.2115, 0.04996, 0.2115, 0.04996, 0.2115, 0.04996, 0.2115, 0.04996, 0.2115, 0.04996, 0.2115, 0.04996, 0.2115, 0.04996, 0.2115, 0.04996, 0.2115, 0.04996, 0.2115, 0.04996, 0.2115, 0.04996, 0.2115, 0.04996, 0.2115, 0.04996, 0.2115, 0.04996, 0.2115, 0.04996, 0.2115, 0.04996, 0.2115, 0.04996, 0.2115, 0.04996, 0.2115, 0.04996, 0.2115, 0.04996, 0.2115, 0.04996, 0.2115, 0.04996, 0.2115, 0.04996, 0.2115, 0.04996, 0.2115, 0.04996, 0.2115, 0.04996, 0.2115, 0.04996, 0.2115, 0.04996, 0.2115, 0.04996, 0.2115, 0.04996, 0.2115, 0.04996, 0.2115, 0.04996, 0.2115, 0.04996, 0.2115, 0.04996, 0.2115, 0.04996, 0.2115, 0.04996, 0.2115, 0.04996, 0.2115, 0.04996, 0.2115, 0.04996, 0.2115, 0.04996, 0.2115, 0.04996, 0.2115, 0.04996, 0.2115, 0.04996, 0.2115, 0.04996, 0.2115, 0.04996, 0.2115, 0.04996, 0.2115, 0.04996, 0.2115, 0.04996, 0.2115, 0.04996, 0.2115, 0.04996, 0.2115, 0.04996, 0.2115, 0.04996, 0.2115, 0.04996, 0.2115, 0.04996, 0.2115, 0.04996, 0.2115, 0.04996, 0.2115, 0.04996, 0.2115, 0.04996, 0.2115, 0.04996, 0.2115, 0.04996, 0.2115, 0.04996, 0.2115, 0.04996, 0.2115, 0.04996, 0.2115, 0.04996, 0.2115, 0.04996, 0.2115, 0.04996, 0.2115, 0.04996, 0.2115, 0.04996, 0.2115, 0.04996, 0.2115, 0.04996, 0.2115, 0.04996, 0.2115, 0.04996, 0.2115, 0.04996, 0.2115, 0.04996, 0.2115, 0.04996, 0.2115, 0.04996, 0.2115, 0.04996, 0.2115, 0.04996, 0.2115, 0.04996, 0.2115, 0.04996, 0.2115, 0.04996, 0.2115, 0.04996, 0.2115, 0.04996, 0.2115, 0.04996, 0.2115, 0.04996, 0.2115, 0.04996, 0.2115, 0.04996, 0.2115, 0.04996, 0.2115, 0.04996, 0.2115, 0.04996, 0.2115, 0.04996, 0.2115, 0.04996, 0.2115, 0.04996, 0.2115, 0.04996, 0.2115, 0.04996, 0.2115, 0.04996, 0.2115, 0.04996, 0.2115, 0.04996, 0.2115, 0.04996, 0.2115, 0.04996, 0.2115, 0.04996, 0.2115, 0.04996, 0.2115, 0.04996, 0.2115, 0.04996, 0.2115, 0.04996, 0.2115, 0.04996, 0.2115, 0.04996, 0.2115, 0.04996, 0.2115, 0.04996, 0.2115, 0.04996, 0.2115, 0.04996, 0.2115, 0.04996, 0.2115, 0.04996, 0.2115, 0.04996, 0.2115, 0.04996, 0.2115, 0.04996, 0.2115, 0.04996, 0.2115, 0.04996, 0.2115, 0.04996, 0.2115, 0.04996, 0.2115, 0.04996, 0.2115, 0.04996, 0.2115, 0.04996, 0.2115, 0.04996, 0.2115, 0.04996, 0.2115, 0.04996, 0.2115, 0.04996, 0.2115, 0.04996, 0.2115, 0.04996, 0.2115, 0.04996, 0.2115, 0.04996, 0.2115, 0.04996, 0.2115, 0.04996, 0.2115, 0.04996, 0.2115, 0.04996, 0.2115, 0.04996, 0.2115, 0.04996, 0.2115, 0.04996, 0.2115, 0.04996, 0.2115, 0.04996, 0.2115, 0.04996, 0.2115, 0.04996, 0.2115, 0.04996, 0.2115, 0.04996, 0.2115, 0.04996, 0.2115, 0.04996, 0.2115, 0.04996, 0.2115, 0.04996, 0.2115, 0.04996, 0.2115, 0.04996, 0.2115, 0.04996, 0.2115, 0.04996, 0.2115, 0.04996, 0.2115, 0.04996, 0.2115, 0.04996, 0.2115, 0.04996, 0.2115, 0.04996, 0.2115, 0.04996, 0.2115, 0.04996, 0.2115, 0.04996, 0.2115, 0.04996, 0.2115, 0.04996, 0.2115, 0.04996, 0.2115, 0.04996, 0.2115, 0.04996, 0.2115, 0.04996, 0.2115, 0.04996, 0.2115, 0.04996, 0.2115, 0.04996, 0.2115, 0.04996, 0.2115, 0.04996, 0.2115, 0.04996, 0.2115, 0.04996, 0.2115, 0.04996, 0.2115, 0.04996, 0.2115, 0.04996, 0.2115, 0.04996, 0.2115, 0.04996, 0.2115, 0.04996, 0.2115, 0.04996, 0.2115, 0.04996, 0.2115, 0.04996, 0.2115, 0.04996, 0.2115, 0.04996, 0.2115, 0.04996, 0.2115, 0.04996, 0.2115, 0.04996, 0.2115, 0.04996, 0.2115, 0.04996, 0.2115, 0.04996, 0.2115, 0.04996, 0.2115, 0.04996, 0.2115, 0.04996, 0.2115, 0.04996, 0.2115, 0.04996, 0.2115, 0.04996, 0.2115, 0.04996, 0.2115, 0.04996, 0.2115, 0.04996, 0.2115, 0.04996, 0.2115, 0.04996, 0.2115, 0.04996, 0.2115, 0.04996, 0.2115, 0.04996, 0.2115, 0.04996, 0.2115, 0.04996, 0.2115, 0.04996, 0.2115, 0.04996, 0.2115, 0.04996, 0.2115, 0.04996, 0.2115, 0.04996, 0.2115, 0.04996, 0.2115, 0.04996, 0.2115, 0.04996, 0.2115, 0.04996, 0.2115, 0.04996, 0.2115, 0.04996, 0.2115, 0.04996, 0.2115, 0.04996, 0.2115, 0.04996, 0.2115, 0.04996, 0.2115, 0.04996, 0.2115, 0.04996, 0.2115, 0.04996, 0.2115, 0.04996, 0.2115, 0.04996, 0.2115, 0.04996, 0.2115, 0.04996, 0.2115, 0.04996, 0.2115, 0.04996, 0.2115, 0.04996, 0.2115, 0.04996, 0.2115, 0.04996, 0.2115, 0.04996, 0.2115, 0.04996, 0.2115, 0.04996, 0.2115, 0.04996, 0.2115, 0.04996, 0.2115, 0.04996, 0.2115, 0.04996, 0.2115, 0.04996, 0.2115, 0.04996, 0.2115, 0.04996, 0.2115, 0.04996, 0.2115, 0.04996, 0.2115, 0.04996, 0.2115, 0.04996, 0.2115, 0.04996, 0.2115, 0.04996, 0.2115, 0.04996, 0.2115, 0.04996, 0.2115, 0.04996, 0.2115, 0.04996, 0.2115, 0.04996, 0.2115, 0.04996, 0.2115, 0.04996, 0.2115, 0.04996, 0.2115, 0.04996, 0.2115, 0.04996, 0.2115, 0.04996, 0.2115, 0.04996, 0.2115, 0.04996, 0.2115, 0.04996, 0.2115, 0.04996, 0.2115, 0.04996, 0.2115, 0.04996, 0.2115, 0.04996, 0.2115, 0.04996, 0.2115, 0.04996, 0.2115, 0.04996, 0.2115, 0.04996, 0.2115, 0.04996, 0.2115, 0.04996, 0.2115, 0.04996, 0.2115, 0.04996, 0.2115, 0.04996, 0.2115, 0.04996, 0.2115, 0.04996, 0.2115, 0.04996, 0.2115, 0.04996, 0.2115, 0.04996, 0.2115, 0.04996, 0.2115, 0.04996, 0.2115, 0.04996, 0.2115, 0.04996, 0.2115, 0.04996, 0.2115, 0.04996, 0.2115, 0.04996, 0.2115, 0.04996, 0.2115, 0.04996, 0.2115, 0.04996, 0.2115, 0.04996, 0.2115, 0.04996, 0.2115, 0.04996, 0.2115, 0.04996, 0.2115, 0.04996, 0.2115, 0.04996, 0.2115, 0.04996, 0.2115, 0.04996, 0.2115, 0.04996, 0.2115, 0.04996, 0.2115, 0.04996, 0.2115, 0.04996, 0.2115, 0.04996, 0.2115, 0.04996, 0.2115, 0.04996, 0.2115, 0.04996, 0.2115, 0.04996, 0.2115, 0.04996, 0.2115, 0.04996, 0.2115, 0.04996, 0.2115, 0.04996, 0.2115, 0.04996, 0.2115, 0.04996, 0.2115, 0.04996, 0.2115, 0.04996, 0.2115, 0.04996, 0.2115, 0.04996, 0.2115, 0.04996, 0.2115, 0.04996, 0.2115, 0.04996, 0.2115, 0.04996, 0.2115, 0.04996, 0.2115, 0.04996, 0.2115, 0.04996, 0.2115, 0.04996, 0.2115, 0.04996, 0.2115, 0.04996, 0.2115, 0.04996, 0.2115, 0.04996, 0.2115, 0.04996, 0.2115, 0.04996, 0.2115, 0.04996, 0.2115, 0.04996, 0.2115, 0.04996, 0.2115, 0.04996, 0.2115, 0.04996, 0.2115, 0.04996, 0.2115, 0.04996, 0.2115, 0.04996, 0.2115, 0.04996, 0.2115, 0.04996, 0.2115, 0.04996, 0.2115, 0.04996, 0.2115, 0.04996, 0.2115, 0.04996, 0.2115, 0.04996, 0.2115, 0.04996, 0.2115, 0.04996, 0.2115, 0.04996, 0.2115, 0.04996, 0.2115, 0.04996, 0.2115, 0.04996, 0.2115, 0.04996, 0.2115, 0.04996, 0.2115, 0.04996, 0.2115, 0.04996, 0.2115, 0.04996, 0.2115, 0.04996, 0.2115, 0.04996, 0.2115, 0.04996, 0.2115, 0.04996, 0.2115, 0.04996, 0.2115, 0.04996, 0.2115, 0.04996, 0.2115, 0.04996, 0.2115, 0.04996, 0.2115, 0.04996, 0.2115, 0.04996, 0.2115, 0.04996, 0.2115, 0.04996, 0.2115, 0.04996, 0.2115, 0.04996, 0.2115, 0.04996, 0.2115, 0.04996, 0.2115, 0.04996, 0.2115, 0.04996, 0.2115, 0.04996, 0.2115, 0.04996, 0.2115, 0.04996, 0.2115, 0.04996, 0.2115, 0.04996, 0.2115, 0.04996, 0.2115, 0.04996, 0.2115, 0.04996, 0.2115, 0.04996, 0.2115, 0.04996, 0.2115, 0.04996, 0.2115, 0.04996, 0.2115, 0.04996, 0.2115, 0.04996, 0.2115, 0.04996, 0.2115, 0.04996, 0.2115, 0.04996, 0.2115, 0.04996, 0.2115, 0.04996, 0.2115, 0.04996, 0.2115, 0.04996, 0.2115, 0.04996, 0.2115, 0.04996, 0.2115, 0.04996, 0.2115, 0.04996, 0.2115, 0.04996, 0.2115, 0.04996, 0.2115, 0.04996, 0.2115, 0.04996, 0.2115, 0.04996, 0.2115, 0.04996, 0.2115, 0.04996, 0.2115, 0.04996, 0.2115, 0.04996, 0.2115, 0.04996, 0.2115, 0.04996, 0.2115, 0.04996, 0.2115, 0.04996, 0.2115, 0.04996, 0.2115, 0.04996, 0.2115, 0.04996, 0.2115, 0.04996, 0.2115, 0.04996, 0.2115, 0.04996, 0.2115, 0.04996, 0.2115, 0.04996, 0.2115, 0.04996, 0.2115, 0.04996, 0.2115, 0.04996, 0.2115, 0.04996, 0.2115, 0.04996, 0.2115, 0.04996, 0.2115, 0.04996, 0.2115, 0.04996, 0.2115, 0.04996, 0.2115, 0.04996, 0.2115, 0.04996, 0.2115, 0.04996, 0.2115, 0.04996, 0.2115, 0.04996, 0.2115, 0.04996, 0.2115, 0.04996, 0.2115, 0.04996, 0.2115, 0.04996, 0.2115, 0.04996, 0.2115, 0.04996, 0.2115, 0.04996, 0.2115, 0.04996, 0.2115, 0.04996, 0.2115, 0.02626, 0.2781, 0.02626, 0.2781, 0.02626, 0.2781, 0.02626, 0.2781, 0.02626, 0.2781, 0.02626, 0.2781, 0.02626, 0.2781, 0.02626, 0.2781, 0.02626, 0.2781, 0.02626, 0.2781, 0.02626, 0.2781, 0.02626, 0.2781, 0.02626, 0.2781, 0.02626, 0.2781, 0.02626, 0.2781, 0.02626, 0.2781, 0.02626, 0.2781, 0.02626, 0.2781, 0.02626, 0.2781, 0.02626, 0.2781, 0.02626, 0.2781, 0.02626, 0.2781, 0.02626, 0.2781, 0.02626, 0.2781, 0.02626, 0.2781, 0.02626, 0.2781, 0.02626, 0.2781, 0.02626, 0.2781, 0.02626, 0.2781, 0.02626, 0.2781, 0.02626, 0.2781, 0.02626, 0.2781, 0.02626, 0.2781, 0.02626, 0.2781, 0.02626, 0.2781, 0.02626, 0.2781, 0.02626, 0.2781, 0.02626, 0.2781, 0.02626, 0.2781, 0.02626, 0.2781, 0.02626, 0.2781, 0.02626, 0.2781, 0.02626, 0.2781, 0.02626, 0.2781, 0.02626, 0.2781, 0.02626, 0.2781, 0.02626, 0.2781, 0.02626, 0.2781, 0.02626, 0.2781, 0.02626, 0.2781, 0.02626, 0.2781, 0.02626, 0.2781, 0.02626, 0.2781, 0.02626, 0.2781, 0.02626, 0.2781, 0.02626, 0.2781, 0.02626, 0.2781, 0.02626, 0.2781, 0.02626, 0.2781, 0.02626, 0.2781, 0.02626, 0.2781, 0.02626, 0.2781, 0.02626, 0.2781, 0.02626, 0.2781, 0.02626, 0.2781, 0.02626, 0.2781, 0.02626, 0.2781, 0.02626, 0.2781, 0.02626, 0.2781, 0.02626, 0.2781, 0.02626, 0.2781, 0.02626, 0.2781, 0.02626, 0.2781, 0.02626, 0.2781, 0.02626, 0.2781, 0.02626, 0.2781, 0.02626, 0.2781, 0.02626, 0.2781, 0.02626, 0.2781, 0.02626, 0.2781, 0.02626, 0.2781, 0.02626, 0.2781, 0.02626, 0.2781, 0.02626, 0.2781, 0.02626, 0.2781, 0.02626, 0.2781, 0.02626, 0.2781, 0.02626, 0.2781, 0.02626, 0.2781, 0.02626, 0.2781, 0.02626, 0.2781, 0.02626, 0.2781, 0.02626, 0.2781, 0.02626, 0.2781, 0.02626, 0.2781, 0.02626, 0.2781, 0.02626, 0.2781, 0.02626, 0.2781, 0.02626, 0.2781, 0.02626, 0.2781, 0.02626, 0.2781, 0.02626, 0.2781, 0.02626, 0.2781, 0.02626, 0.2781, 0.02626, 0.2781, 0.02626, 0.2781, 0.02626, 0.2781, 0.02626, 0.2781, 0.02626, 0.2781, 0.02626, 0.2781, 0.02626, 0.2781, 0.02626, 0.2781, 0.02626, 0.2781, 0.02626, 0.2781, 0.02626, 0.2781, 0.02626, 0.2781, 0.02626, 0.2781, 0.02626, 0.2781, 0.02626, 0.2781, 0.02626, 0.2781, 0.02626, 0.2781, 0.02626, 0.2781, 0.02626, 0.2781, 0.02626, 0.2781, 0.02626, 0.2781, 0.02626, 0.2781, 0.02626, 0.2781, 0.02626, 0.2781, 0.02626, 0.2781, 0.02626, 0.2781, 0.02626, 0.2781, 0.02626, 0.2781, 0.02626, 0.2781, 0.02626, 0.2781, 0.02626, 0.2781, 0.02626, 0.2781, 0.02626, 0.2781, 0.02626, 0.2781, 0.02626, 0.2781, 0.02626, 0.2781, 0.02626, 0.2781, 0.02626, 0.2781, 0.02626, 0.2781, 0.02626, 0.2781, 0.02626, 0.2781, 0.02626, 0.2781, 0.02626, 0.2781, 0.02626, 0.2781, 0.02626, 0.2781, 0.02626, 0.2781, 0.02626, 0.2781, 0.02626, 0.2781, 0.02626, 0.2781, 0.02626, 0.2781, 0.02626, 0.2781, 0.02626, 0.2781, 0.02626, 0.2781, 0.02626, 0.2781, 0.02626, 0.2781, 0.02626, 0.2781, 0.02626, 0.2781, 0.02626, 0.2781, 0.02626, 0.2781, 0.02626, 0.2781, 0.02626, 0.2781, 0.02626, 0.2781, 0.02626, 0.2781, 0.02626, 0.2781, 0.02626, 0.2781, 0.02626, 0.2781, 0.02626, 0.2781, 0.02626, 0.2781, 0.02626, 0.2781, 0.02626, 0.2781, 0.02626, 0.2781, 0.02626, 0.2781, 0.02626, 0.2781, 0.02626, 0.2781, 0.02626, 0.2781, 0.02626, 0.2781, 0.02626, 0.2781, 0.02626, 0.2781, 0.02626, 0.2781, 0.02626, 0.2781, 0.02626, 0.2781, 0.02626, 0.2781, 0.02626, 0.2781, 0.02626, 0.2781, 0.02626, 0.2781, 0.02626, 0.2781, 0.02626, 0.2781, 0.02626, 0.2781, 0.02626, 0.2781, 0.02626, 0.2781, 0.02626, 0.2781, 0.02626, 0.2781, 0.02626, 0.2781, 0.02626, 0.2781, 0.02626, 0.2781, 0.02626, 0.2781, 0.02626, 0.2781, 0.02626, 0.2781, 0.02626, 0.2781, 0.02626, 0.2781, 0.02626, 0.2781, 0.02626, 0.2781, 0.02626, 0.2781, 0.02626, 0.2781, 0.02626, 0.2781, 0.02626, 0.2781, 0.02626, 0.2781, 0.02626, 0.2781, 0.02626, 0.2781, 0.02626, 0.2781, 0.02626, 0.2781, 0.02626, 0.2781, 0.02626, 0.2781, 0.02626, 0.2781, 0.02626, 0.2781, 0.02626, 0.2781, 0.02626, 0.2781, 0.02626, 0.2781, 0.02626, 0.2781, 0.02626, 0.2781, 0.02626, 0.2781, 0.02626, 0.2781, 0.02626, 0.2781, 0.02626, 0.2781, 0.02626, 0.2781, 0.02626, 0.2781, 0.02626, 0.2781, 0.02626, 0.2781, 0.02626, 0.2781, 0.02626, 0.2781, 0.02626, 0.2781, 0.02626, 0.2781, 0.02626, 0.2781, 0.02626, 0.2781, 0.02626, 0.2781, 0.02626, 0.2781, 0.02626, 0.2781, 0.02626, 0.2781, 0.02626, 0.2781, 0.02626, 0.2781, 0.02626, 0.2781, 0.02626, 0.2781, 0.02626, 0.2781, 0.02626, 0.2781, 0.02626, 0.2781, 0.02626, 0.2781, 0.02626, 0.2781, 0.02626, 0.2781, 0.02626, 0.2781, 0.02626, 0.2781, 0.02626, 0.2781, 0.02626, 0.2781, 0.02626, 0.2781, 0.02626, 0.2781, 0.02626, 0.2781, 0.02626, 0.2781, 0.02626, 0.2781, 0.02626, 0.2781, 0.02626, 0.2781, 0.02626, 0.2781, 0.02626, 0.2781, 0.02626, 0.2781, 0.02626, 0.2781, 0.02626, 0.2781, 0.02626, 0.2781, 0.02626, 0.2781, 0.02626, 0.2781, 0.02626, 0.2781, 0.02626, 0.2781, 0.02626, 0.2781, 0.02626, 0.2781, 0.02626, 0.2781, 0.02626, 0.2781, 0.02626, 0.2781, 0.02626, 0.2781, 0.02626, 0.2781, 0.02626, 0.2781, 0.02626, 0.2781, 0.02626, 0.2781, 0.02626, 0.2781, 0.02626, 0.2781, 0.02626, 0.2781, 0.02626, 0.2781, 0.02626, 0.2781, 0.02626, 0.2781, 0.02626, 0.2781, 0.02626, 0.2781, 0.02626, 0.2781, 0.02626, 0.2781, 0.02626, 0.2781, 0.02626, 0.2781, 0.02626, 0.2781, 0.02626, 0.2781, 0.02626, 0.2781, 0.02626, 0.2781, 0.02626, 0.2781, 0.02626, 0.2781, 0.02626, 0.2781, 0.02626, 0.2781, 0.02626, 0.2781, 0.02626, 0.2781, 0.02626, 0.2781, 0.02626, 0.2781, 0.02626, 0.2781, 0.02626, 0.2781, 0.02626, 0.2781, 0.02626, 0.2781, 0.02626, 0.2781, 0.02626, 0.2781, 0.02626, 0.2781, 0.02626, 0.2781, 0.02626, 0.2781, 0.02626, 0.2781, 0.02626, 0.2781, 0.02626, 0.2781, 0.02626, 0.2781, 0.02626, 0.2781, 0.02626, 0.2781, 0.02626, 0.2781, 0.02626, 0.2781, 0.02626, 0.2781, 0.02626, 0.2781, 0.02626, 0.2781, 0.02626, 0.2781, 0.02626, 0.2781, 0.02626, 0.2781, 0.02626, 0.2781, 0.02626, 0.2781, 0.02626, 0.2781, 0.02626, 0.2781, 0.02626, 0.2781, 0.02626, 0.2781, 0.02626, 0.2781, 0.02626, 0.2781, 0.02626, 0.2781, 0.02626, 0.2781, 0.02626, 0.2781, 0.02626, 0.2781, 0.02626, 0.2781, 0.02626, 0.2781, 0.02626, 0.2781, 0.02626, 0.2781, 0.02626, 0.2781, 0.02626, 0.2781, 0.02626, 0.2781, 0.02626, 0.2781, 0.02626, 0.2781, 0.02626, 0.2781, 0.02626, 0.2781, 0.02626, 0.2781, 0.02626, 0.2781, 0.02626, 0.2781, 0.02626, 0.2781, 0.02626, 0.2781, 0.02626, 0.2781, 0.02626, 0.2781, 0.02626, 0.2781, 0.02626, 0.2781, 0.02626, 0.2781, 0.02626, 0.2781, 0.02626, 0.2781, 0.02626, 0.2781, 0.02626, 0.2781, 0.02626, 0.2781, 0.02626, 0.2781, 0.02626, 0.2781, 0.02626, 0.2781, 0.02626, 0.2781, 0.02626, 0.2781, 0.02626, 0.2781, 0.02626, 0.2781, 0.02626, 0.2781, 0.02626, 0.2781, 0.02626, 0.2781, 0.02626, 0.2781, 0.02626, 0.2781, 0.02626, 0.2781, 0.02626, 0.2781, 0.02626, 0.2781, 0.02626, 0.2781, 0.02626, 0.2781, 0.02626, 0.2781, 0.02626, 0.2781, 0.02626, 0.2781, 0.02626, 0.2781, 0.02626, 0.2781, 0.02626, 0.2781, 0.02626, 0.2781, 0.02626, 0.2781, 0.02626, 0.2781, 0.02626, 0.2781, 0.02626, 0.2781, 0.02626, 0.2781, 0.02626, 0.2781, 0.02626, 0.2781, 0.02626, 0.2781, 0.02626, 0.2781, 0.02626, 0.2781, 0.02626, 0.2781, 0.02626, 0.2781, 0.02626, 0.2781, 0.02626, 0.2781, 0.02626, 0.2781, 0.02626, 0.2781, 0.02626, 0.2781, 0.02626, 0.2781, 0.02626, 0.2781, 0.02626, 0.2781, 0.02626, 0.2781, 0.02626, 0.2781, 0.02626, 0.2781, 0.02626, 0.2781, 0.02626, 0.2781, 0.02626, 0.2781, 0.02626, 0.2781, 0.02626, 0.2781, 0.02626, 0.2781, 0.02626, 0.2781, 0.02626, 0.2781, 0.02626, 0.2781, 0.02626, 0.2781, 0.02626, 0.2781, 0.02626, 0.2781, 0.02626, 0.2781, 0.02626, 0.2781, 0.02626, 0.2781, 0.02626, 0.2781, 0.02626, 0.2781, 0.02626, 0.2781, 0.02626, 0.2781, 0.02626, 0.2781, 0.02626, 0.2781, 0.02626, 0.2781, 0.02626, 0.2781, 0.02626, 0.2781, 0.02626, 0.2781, 0.02626, 0.2781, 0.02626, 0.2781, 0.02626, 0.2781, 0.02626, 0.2781, 0.02626, 0.2781, 0.02626, 0.2781, 0.02626, 0.2781, 0.02626, 0.2781, 0.02626, 0.2781, 0.02626, 0.2781, 0.02626, 0.2781, 0.02626, 0.2781, 0.02626, 0.2781, 0.02626, 0.2781, 0.02626, 0.2781, 0.02626, 0.2781, 0.02626, 0.2781, 0.02626, 0.2781, 0.02626, 0.2781, 0.02626, 0.2781, 0.02626, 0.2781, 0.02626, 0.2781, 0.02626, 0.2781, 0.02626, 0.2781, 0.02626, 0.2781, 0.02626, 0.2781, 0.02626, 0.2781, 0.02626, 0.2781, 0.02626, 0.2781, 0.02626, 0.2781, 0.02626, 0.2781, 0.02626, 0.2781, 0.02626, 0.2781, 0.02626, 0.2781, 0.02626, 0.2781, 0.02626, 0.2781, 0.02626, 0.2781, 0.02626, 0.2781, 0.02626, 0.2781, 0.02626, 0.2781])
me_mesh.materials.append(mat_material_001)
me_mesh.materials.append(mat_material_002)
me_mesh.update()
me_mesh.normals_split_custom_set([tuple(v) for v in zip(*[iter([-0.3262, 0.0, 0.9453, -0.3262, 0.0, 0.9453, -0.3262, 0.0, 0.9453, -0.3262, 0.0, 0.9453, -0.3262, 0.0, 0.9453, -0.3262, 0.0, 0.9453, 0.3262, 0.0, 0.9453, 0.3262, 0.0, 0.9453, 0.3262, 0.0, 0.9453, 0.3262, 0.0, 0.9453, 0.3262, 0.0, 0.9453, 0.3262, 0.0, 0.9453, 0.0, -1.0, 0.0, 0.0, -1.0, -1.254e-07, 0.0, -1.0, -2.293e-08, 0.0, -1.0, -2.293e-08, 0.0, -1.0, -1.254e-07, 0.0, -1.0, -1.368e-07, 0.03999, 0.9992, 1.681e-06, 0.03999, 0.9992, 1.822e-06, 0.03999, 0.9992, 3.222e-06, 0.03999, 0.9992, 3.222e-06, 0.03999, 0.9992, 1.822e-06, 0.03999, 0.9992, 3.363e-06, -1.0, 0.0, -6.02e-05, -1.0, 0.0, -6.02e-05, -1.0, 0.0, -6.02e-05, -1.0, 0.0, -6.02e-05, -1.0, 0.0, -6.02e-05, -1.0, 0.0, -6.02e-05, 0.0, -1.0, 0.0, 0.0, -1.0, 0.0, 0.0, -1.0, -1.254e-07, 0.0, -1.0, -1.254e-07, 0.0, -1.0, 0.0, 0.0, -1.0, -1.368e-07, 1.0, 0.0, -7.865e-05, 1.0, 0.0, -7.865e-05, 1.0, 0.0, -7.865e-05, 1.0, 0.0, -7.865e-05, 1.0, 0.0, -7.865e-05, 1.0, 0.0, -7.865e-05, 0.0, 1.0, 0.0, 0.0, 1.0, -6.92e-07, 0.0, 1.0, -6.327e-08, 0.0, 1.0, -6.327e-08, 0.0, 1.0, -6.92e-07, 0.0, 1.0, -7.552e-07, 0.8892, 0.2713, 0.3683, 0.8892, 0.2713, 0.3683, 0.8892, 0.2713, 0.3683, 0.8892, 0.2713, 0.3683, 0.8892, 0.2713, 0.3683, 0.8892, 0.2713, 0.3683, 0.8892, 0.2713, -0.3684, 0.8892, 0.2713, -0.3683, 0.8892, 0.2713, -0.3683, 0.8892, 0.2713, -0.3683, 0.8892, 0.2713, -0.3683, 0.8892, 0.2713, -0.3683, 0.3684, 0.2713, -0.8892, 0.3684, 0.2713, -0.8892, 0.3683, 0.2713, -0.8892, 0.3683, 0.2713, -0.8892, 0.3684, 0.2713, -0.8892, 0.3683, 0.2713, -0.8892, -0.3683, 0.2713, -0.8892, -0.3683, 0.2713, -0.8892, -0.3683, 0.2713, -0.8892, -0.3683, 0.2713, -0.8892, -0.3683, 0.2713, -0.8892, -0.3683, 0.2713, -0.8893, -0.8892, 0.2713, -0.3683, -0.8892, 0.2713, -0.3683, -0.8892, 0.2713, -0.3683, -0.8892, 0.2713, -0.3683, -0.8892, 0.2713, -0.3683, -0.8892, 0.2713, -0.3683, -0.8892, 0.2713, 0.3684, -0.8892, 0.2713, 0.3683, -0.8892, 0.2713, 0.3683, -0.8892, 0.2713, 0.3683, -0.8892, 0.2713, 0.3683, -0.8892, 0.2713, 0.3683, -0.3684, 0.2713, 0.8892, -0.3683, 0.2713, 0.8892, -0.3683, 0.2713, 0.8892, -0.3683, 0.2713, 0.8892, -0.3683, 0.2713, 0.8892, -0.3683, 0.2713, 0.8892, 0.3683, 0.2713, 0.8892, 0.3683, 0.2713, 0.8892, 0.3683, 0.2713, 0.8892, 0.3683, 0.2713, 0.8892, 0.3683, 0.2713, 0.8892, 0.3683, 0.2713, 0.8893, 0.0, -1.0, 1.151e-07, 0.0, -1.0, 9.551e-08, 0.0, -1.0, -3.578e-08, 0.0, -1.0, -1.152e-07, 0.0, -1.0, 1.151e-07, 0.0, -1.0, -3.578e-08, 0.0, -1.0, -8.326e-09, 0.0, -1.0, -1.152e-07, 0.0, -1.0, -3.578e-08, 0.0, -1.0, -8.324e-09, 0.0, -1.0, -8.326e-09, 0.0, -1.0, -3.578e-08, 0.0, -1.0, -1.151e-07, 0.0, -1.0, -8.324e-09, 0.0, -1.0, -3.578e-08, 0.0, -1.0, -1.151e-07, 0.0, -1.0, -1.151e-07, 0.0, -1.0, -3.578e-08, 0.0, -1.0, -1.348e-07, 0.0, -1.0, -1.151e-07, 0.0, -1.0, -3.578e-08, 0.0, -1.0, 9.551e-08, 0.0, -1.0, -1.348e-07, 0.0, -1.0, -3.578e-08, -0.5398, 0.6459, -0.5398, -0.7634, 0.6459, 1.424e-05, -6.72e-07, 1.0, 3.124e-06, -0.7634, 0.6459, 1.424e-05, -0.5398, 0.6459, 0.5398, -6.72e-07, 1.0, 3.124e-06, -0.5398, 0.6459, 0.5398, -2.177e-06, 0.6459, 0.7634, -6.72e-07, 1.0, 3.124e-06, -2.177e-06, 0.6459, 0.7634, 0.5398, 0.6459, 0.5398, -6.72e-07, 1.0, 3.124e-06, 0.5398, 0.6459, 0.5398, 0.7634, 0.6459, 9.831e-06, -6.72e-07, 1.0, 3.124e-06, 0.7634, 0.6459, 9.831e-06, 0.5398, 0.6459, -0.5398, -6.72e-07, 1.0, 3.124e-06, 0.5398, 0.6459, -0.5398, -1.786e-05, 0.6459, -0.7634, -6.72e-07, 1.0, 3.124e-06, -1.786e-05, 0.6459, -0.7634, -0.5398, 0.6459, -0.5398, -6.72e-07, 1.0, 3.124e-06, 0.3722, 0.9153, 0.1542, 0.3722, 0.9153, 0.1542, 0.3722, 0.9153, 0.1542, 0.3722, 0.9153, 0.1542, 0.3722, 0.9153, 0.1542, 0.3722, 0.9153, 0.1542, 0.3722, 0.9153, -0.1542, 0.3722, 0.9153, -0.1542, 0.3722, 0.9153, -0.1542, 0.3722, 0.9153, -0.1542, 0.3722, 0.9153, -0.1542, 0.3722, 0.9153, -0.1542, 0.1542, 0.9153, -0.3722, 0.1542, 0.9153, -0.3722, 0.1542, 0.9153, -0.3722, 0.1542, 0.9153, -0.3722, 0.1542, 0.9153, -0.3722, 0.1542, 0.9153, -0.3722, -0.1542, 0.9153, -0.3722, -0.1542, 0.9153, -0.3722, -0.1542, 0.9153, -0.3722, -0.1542, 0.9153, -0.3722, -0.1542, 0.9153, -0.3722, -0.1542, 0.9153, -0.3722, -0.3722, 0.9153, -0.1542, -0.3722, 0.9153, -0.1542, -0.3722, 0.9153, -0.1542, -0.3722, 0.9153, -0.1542, -0.3722, 0.9153, -0.1542, -0.3722, 0.9153, -0.1542, -0.3722, 0.9153, 0.1542, -0.3722, 0.9153, 0.1542, -0.3722, 0.9153, 0.1542, -0.3722, 0.9153, 0.1542, -0.3722, 0.9153, 0.1542, -0.3722, 0.9153, 0.1542, -0.1542, 0.9153, 0.3722, -0.1542, 0.9153, 0.3722, -0.1542, 0.9153, 0.3722, -0.1542, 0.9153, 0.3722, -0.1542, 0.9153, 0.3722, -0.1542, 0.9153, 0.3722, 0.1542, 0.9153, 0.3722, 0.1542, 0.9153, 0.3722, 0.1542, 0.9153, 0.3722, 0.1542, 0.9153, 0.3722, 0.1542, 0.9153, 0.3722, 0.1542, 0.9153, 0.3722, 0.9239, 0.0, 0.3827, 0.9239, 0.0, 0.3827, 0.9239, 0.0, 0.3827, 0.9239, 0.0, 0.3827, 0.9239, 0.0, 0.3827, 0.9239, 0.0, 0.3827, 0.9239, 0.0, -0.3827, 0.9239, 0.0, -0.3827, 0.9239, 0.0, -0.3827, 0.9239, 0.0, -0.3827, 0.9239, 0.0, -0.3827, 0.9239, 0.0, -0.3827, 0.3827, 0.0, -0.9239, 0.3827, 0.0, -0.9239, 0.3827, 0.0, -0.9239, 0.3827, 0.0, -0.9239, 0.3827, 0.0, -0.9239, 0.3827, 0.0, -0.9239, -0.3827, 0.0, -0.9239, -0.3827, 0.0, -0.9239, -0.3827, 0.0, -0.9239, -0.3827, 0.0, -0.9239, -0.3827, 0.0, -0.9239, -0.3827, 0.0, -0.9239, -0.9239, 0.0, -0.3827, -0.9239, 0.0, -0.3827, -0.9239, 0.0, -0.3827, -0.9239, 0.0, -0.3827, -0.9239, 0.0, -0.3827, -0.9239, 0.0, -0.3827, -0.9239, 0.0, 0.3827, -0.9239, 0.0, 0.3827, -0.9239, 0.0, 0.3827, -0.9239, 0.0, 0.3827, -0.9239, 0.0, 0.3827, -0.9239, 0.0, 0.3827, -0.3827, 0.0, 0.9239, -0.3827, 0.0, 0.9239, -0.3827, 0.0, 0.9239, -0.3827, 0.0, 0.9239, -0.3827, 0.0, 0.9239, -0.3827, 0.0, 0.9239, 0.3827, 0.0, 0.9239, 0.3827, 0.0, 0.9239, 0.3827, 0.0, 0.9239, 0.3827, 0.0, 0.9239, 0.3827, 0.0, 0.9239, 0.3827, 0.0, 0.9239, 0.9239, 0.0, 0.3826, 0.9239, 0.0, 0.3826, 0.9239, 0.0, 0.3826, 0.9239, 0.0, 0.3826, 0.9239, 0.0, 0.3826, 0.9239, 0.0, 0.3826, 0.9239, 0.0, -0.3827, 0.9239, 0.0, -0.3827, 0.9239, 0.0, -0.3827, 0.9239, 0.0, -0.3827, 0.9239, 0.0, -0.3827, 0.9239, 0.0, -0.3827, 0.3827, 0.0, -0.9239, 0.3827, 0.0, -0.9239, 0.3827, 0.0, -0.9239, 0.3827, 0.0, -0.9239, 0.3827, 0.0, -0.9239, 0.3827, 0.0, -0.9239, -0.3826, 0.0, -0.9239, -0.3826, 0.0, -0.9239, -0.3826, 0.0, -0.9239, -0.3826, 0.0, -0.9239, -0.3826, 0.0, -0.9239, -0.3826, 0.0, -0.9239, -0.9239, 0.0, -0.3827, -0.9239, 0.0, -0.3827, -0.9239, 0.0, -0.3827, -0.9239, 0.0, -0.3827, -0.9239, 0.0, -0.3827, -0.9239, 0.0, -0.3827, -0.9239, 0.0, 0.3827, -0.9239, 0.0, 0.3827, -0.9239, 0.0, 0.3827, -0.9239, 0.0, 0.3827, -0.9239, 0.0, 0.3827, -0.9239, 0.0, 0.3827, -0.3826, 0.0, 0.9239, -0.3826, 0.0, 0.9239, -0.3826, 0.0, 0.9239, -0.3826, 0.0, 0.9239, -0.3826, 0.0, 0.9239, -0.3826, 0.0, 0.9239, 0.3826, 0.0, 0.9239, 0.3826, 0.0, 0.9239, 0.3826, 0.0, 0.9239, 0.3826, 0.0, 0.9239, 0.3826, 0.0, 0.9239, 0.3826, 0.0, 0.9239, 0.6575, -0.7025, 0.2723, 0.654, -0.6784, 0.3348, 0.6553, -0.6851, 0.3183, 0.6553, -0.6851, 0.3183, 0.654, -0.6784, 0.3348, 0.6538, -0.677, 0.338, 0.6619, -0.6977, -0.2741, 0.6564, -0.7008, -0.2793, 0.6575, -0.7002, -0.2783, 0.6575, -0.7002, -0.2783, 0.6564, -0.7008, -0.2793, 0.6561, -0.701, -0.2796, 0.2632, -0.726, -0.6354, 0.24, -0.716, -0.6555, 0.2304, -0.7118, -0.6636, 0.2304, -0.7118, -0.6636, 0.24, -0.716, -0.6555, 0.2284, -0.7108, -0.6653, -0.2723, -0.7025, -0.6575, -0.2723, -0.7025, -0.6575, -0.2723, -0.7025, -0.6575, -0.2723, -0.7025, -0.6575, -0.2723, -0.7025, -0.6575, -0.2724, -0.7025, -0.6575, -0.6575, -0.7025, -0.2723, -0.6575, -0.7025, -0.2723, -0.6575, -0.7025, -0.2723, -0.6575, -0.7025, -0.2723, -0.6575, -0.7025, -0.2723, -0.6575, -0.7025, -0.2723, -0.6575, -0.7025, 0.2723, -0.6575, -0.7025, 0.2723, -0.6575, -0.7025, 0.2723, -0.6575, -0.7025, 0.2723, -0.6575, -0.7025, 0.2723, -0.6575, -0.7025, 0.2723, -0.2723, -0.7025, 0.6575, -0.2723, -0.7025, 0.6575, -0.2723, -0.7025, 0.6575, -0.2723, -0.7025, 0.6575, -0.2723, -0.7025, 0.6575, -0.2723, -0.7025, 0.6575, 0.2723, -0.7025, 0.6575, 0.3352, -0.6782, 0.654, 0.354, -0.6702, 0.6524, 0.354, -0.6702, 0.6524, 0.3352, -0.6782, 0.654, 0.358, -0.6684, 0.652, 0.8716, -0.3175, 0.3736, 0.8691, -0.2982, 0.3946, 0.8694, -0.3005, 0.3922, 0.8694, -0.3005, 0.3922, 0.8691, -0.2982, 0.3946, 0.8676, -0.2883, 0.4051, 0.8604, -0.3114, -0.4034, 0.8397, -0.3345, -0.4279, 0.8443, -0.3295, -0.4226, 0.8443, -0.3295, -0.4226, 0.8397, -0.3345, -0.4279, 0.8253, -0.3495, -0.4437, 0.3531, -0.2794, -0.8929, 0.3646, -0.2715, -0.8907, 0.3621, -0.2732, -0.8912, 0.3621, -0.2732, -0.8912, 0.3646, -0.2715, -0.8907, 0.3686, -0.2687, -0.8899, -0.3676, -0.2777, -0.8875, -0.3616, -0.2824, -0.8885, -0.3596, -0.284, -0.8889, -0.3596, -0.284, -0.8889, -0.3616, -0.2824, -0.8885, -0.3558, -0.2868, -0.8894, -0.8875, -0.2778, -0.3676, -0.882, -0.2552, -0.3962, -0.883, -0.259, -0.3914, -0.883, -0.259, -0.3914, -0.882, -0.2552, -0.3962, -0.8794, -0.2458, -0.4078, -0.8724, -0.3293, 0.3613, -0.8957, -0.2982, 0.3299, -0.892, -0.3034, 0.3352, -0.892, -0.3034, 0.3352, -0.8957, -0.2982, 0.3299, -0.9058, -0.2835, 0.315, -0.3641, -0.308, 0.879, -0.3699, -0.3037, 0.878, -0.3689, -0.3045, 0.8782, -0.3689, -0.3045, 0.8782, -0.3699, -0.3037, 0.878, -0.3733, -0.3012, 0.8774, 0.4034, -0.2547, 0.8789, 0.3737, -0.2837, 0.8831, 0.3704, -0.2868, 0.8835, 0.3704, -0.2868, 0.8835, 0.3737, -0.2837, 0.8831, 0.35, -0.306, 0.8854, 0.9123, -0.02829, 0.4085, 0.9172, -0.04155, 0.3962, 0.9173, -0.04171, 0.3961, 0.9173, -0.04171, 0.3961, 0.9172, -0.04155, 0.3962, 0.9224, -0.05676, 0.3821, 0.8924, 0.01917, -0.4509, 0.9084, -0.01811, -0.4177, 0.9092, -0.02019, -0.4158, 0.9092, -0.02019, -0.4158, 0.9084, -0.01811, -0.4177, 0.9224, -0.05675, -0.3821, 0.3821, -0.05676, -0.9224, 0.3821, -0.05676, -0.9224, 0.3821, -0.05676, -0.9224, 0.3821, -0.05676, -0.9224, 0.3821, -0.05676, -0.9224, 0.3821, -0.05676, -0.9224, -0.3565, -0.05738, -0.9325, -0.37, -0.04317, -0.928, -0.3701, -0.04311, -0.928, -0.3701, -0.04311, -0.928, -0.37, -0.04317, -0.928, -0.3825, -0.02994, -0.9235, -0.9073, -0.08929, -0.4109, -0.9155, -0.07213, -0.3958, -0.915, -0.07328, -0.3968, -0.915, -0.07328, -0.3968, -0.9155, -0.07213, -0.3958, -0.9224, -0.05674, -0.3821, -0.9344, -0.05267, 0.3523, -0.9335, -0.05509, 0.3544, -0.9335, -0.05501, 0.3543, -0.9335, -0.05501, 0.3543, -0.9335, -0.05509, 0.3544, -0.9326, -0.05738, 0.3564, -0.4062, -0.07192, 0.911, -0.3877, -0.05131, 0.9204, -0.3871, -0.05068, 0.9206, -0.3871, -0.05068, 0.9206, -0.3877, -0.05131, 0.9204, -0.3707, -0.03254, 0.9282, 0.3592, -0.08085, 0.9298, 0.3704, -0.06916, 0.9263, 0.37, -0.0695, 0.9264, 0.37, -0.0695, 0.9264, 0.3704, -0.06916, 0.9263, 0.3821, -0.05676, 0.9224, 0.9012, 0.2202, 0.3733, 0.9012, 0.2203, 0.3733, 0.9012, 0.2202, 0.3733, 0.9012, 0.2202, 0.3733, 0.9012, 0.2203, 0.3733, 0.9012, 0.2203, 0.3733, 0.894, 0.2523, -0.3703, 0.8947, 0.2478, -0.3716, 0.898, 0.2242, -0.3785, 0.898, 0.2242, -0.3785, 0.8947, 0.2478, -0.3716, 0.8986, 0.2196, -0.3798, 0.3703, 0.2523, -0.894, 0.3785, 0.2242, -0.898, 0.3716, 0.2478, -0.8947, 0.3716, 0.2478, -0.8947, 0.3785, 0.2242, -0.898, 0.3798, 0.2196, -0.8986, -0.3733, 0.2202, -0.9012, -0.3733, 0.2202, -0.9012, -0.3733, 0.2202, -0.9012, -0.3733, 0.2202, -0.9012, -0.3733, 0.2202, -0.9012, -0.3733, 0.2203, -0.9012, -0.9012, 0.2202, -0.3733, -0.9012, 0.2202, -0.3733, -0.9012, 0.2202, -0.3733, -0.9012, 0.2202, -0.3733, -0.9012, 0.2202, -0.3733, -0.9012, 0.2202, -0.3733, -0.8897, 0.2771, 0.3628, -0.891, 0.2701, 0.3649, -0.8971, 0.2314, 0.3764, -0.8971, 0.2314, 0.3764, -0.891, 0.2701, 0.3649, -0.8986, 0.2196, 0.3798, -0.3758, 0.2334, 0.8968, -0.3791, 0.222, 0.8983, -0.3764, 0.2316, 0.8971, -0.3764, 0.2316, 0.8971, -0.3791, 0.222, 0.8983, -0.3798, 0.2196, 0.8986, 0.3733, 0.2202, 0.9012, 0.3733, 0.2202, 0.9012, 0.3733, 0.2202, 0.9012, 0.3733, 0.2202, 0.9012, 0.3733, 0.2202, 0.9012, 0.3733, 0.2202, 0.9012, 0.0, 1.0, 0.0, 0.0, 1.0, 9.702e-07, 0.0, 1.0, 5.25e-08, 0.0, 1.0, 5.25e-08, 0.0, 1.0, 9.702e-07, 0.0, 1.0, 1.145e-06, -1.092e-06, 0.9994, -0.03443, -0.02352, 0.9993, -0.02935, -0.002597, 0.9994, -0.03388, -0.002597, 0.9994, -0.03388, -0.02352, 0.9993, -0.02935, -0.02832, 0.9992, -0.02831, 0.02435, 0.9994, 0.02435, 0.03734, 0.9993, 0.004199, 0.02561, 0.9994, 0.0224, 0.02561, 0.9994, 0.0224, 0.03734, 0.9993, 0.004199, 0.04004, 0.9992, -5.675e-06, 0.0, 1.0, 7.877e-06, 0.0, 1.0, -3.683e-07, 0.0, 1.0, 6.945e-06, 0.0, 1.0, 6.945e-06, 0.0, 1.0, -3.683e-07, 0.0, 1.0, -1.198e-06, 0.0, 1.0, -3.683e-07, 0.0, 1.0, -9.702e-07, 0.0, 1.0, -1.198e-06, 0.0, 1.0, -1.198e-06, 0.0, 1.0, -9.702e-07, 0.0, 1.0, -1.145e-06, 1.092e-06, 0.9994, 0.03443, 0.02343, 0.9993, 0.02937, 0.002268, 0.9994, 0.03395, 0.002268, 0.9994, 0.03395, 0.02343, 0.9993, 0.02937, 0.02832, 0.9992, 0.02831, -0.02435, 0.9994, -0.02435, -0.03734, 0.9993, -0.004203, -0.02579, 0.9994, -0.02212, -0.02579, 0.9994, -0.02212, -0.03734, 0.9993, -0.004203, -0.04004, 0.9992, 1.098e-06, 0.0, 1.0, 0.0, 0.0, 1.0, 0.0, 0.0, 1.0, 0.0, 0.0, 1.0, 0.0, 0.0, 1.0, 0.0, 0.0, 1.0, 5.25e-08, -0.9026, 0.2132, -0.3739, -0.9026, 0.2132, -0.3739, -0.9026, 0.2132, -0.3739, -0.9026, 0.2132, -0.3739, -0.9026, 0.2132, -0.3739, -0.9026, 0.2131, -0.3739, -0.9055, 0.2138, 0.3665, -0.9034, 0.2178, 0.3695, -0.9037, 0.2172, 0.3691, -0.9037, 0.2172, 0.3691, -0.9034, 0.2178, 0.3695, -0.9007, 0.2225, 0.3731, -0.3665, 0.2138, 0.9055, -0.3691, 0.2172, 0.9037, -0.3695, 0.2178, 0.9034, -0.3695, 0.2178, 0.9034, -0.3691, 0.2172, 0.9037, -0.3731, 0.2225, 0.9007, 0.3739, 0.2132, 0.9026, 0.3739, 0.2132, 0.9026, 0.3739, 0.2132, 0.9026, 0.3739, 0.2132, 0.9026, 0.3739, 0.2132, 0.9026, 0.3739, 0.2132, 0.9026, 0.9026, 0.2132, 0.3739, 0.9026, 0.2132, 0.3739, 0.9026, 0.2132, 0.3739, 0.9026, 0.2132, 0.3739, 0.9026, 0.2132, 0.3739, 0.9026, 0.2132, 0.3739, 0.9055, 0.2138, -0.3665, 0.9034, 0.2178, -0.3695, 0.9037, 0.2172, -0.3691, 0.9037, 0.2172, -0.3691, 0.9034, 0.2178, -0.3695, 0.9007, 0.2225, -0.3731, 0.3665, 0.2138, -0.9055, 0.3691, 0.2172, -0.9037, 0.3695, 0.2178, -0.9034, 0.3695, 0.2178, -0.9034, 0.3691, 0.2172, -0.9037, 0.3731, 0.2225, -0.9007, -0.3739, 0.2132, -0.9026, -0.3739, 0.2132, -0.9026, -0.3739, 0.2132, -0.9026, -0.3739, 0.2132, -0.9026, -0.3739, 0.2132, -0.9026, -0.3739, 0.2132, -0.9026, -0.8519, 0.3868, -0.3529, -0.852, 0.3868, -0.3529, -0.852, 0.3868, -0.3529, -0.852, 0.3868, -0.3529, -0.852, 0.3868, -0.3529, -0.852, 0.3868, -0.3529, -0.852, 0.3868, 0.3529, -0.8519, 0.3868, 0.3529, -0.8519, 0.3868, 0.3529, -0.8519, 0.3868, 0.3529, -0.8519, 0.3868, 0.3529, -0.8519, 0.3868, 0.3529, -0.3529, 0.3868, 0.852, -0.3529, 0.3868, 0.852, -0.3529, 0.3868, 0.852, -0.3529, 0.3868, 0.852, -0.3529, 0.3868, 0.852, -0.3529, 0.3868, 0.8519, 0.3529, 0.3868, 0.852, 0.3529, 0.3868, 0.852, 0.3529, 0.3868, 0.8519, 0.3529, 0.3868, 0.8519, 0.3529, 0.3868, 0.852, 0.3529, 0.3868, 0.8519, 0.852, 0.3868, 0.3529, 0.852, 0.3868, 0.3529, 0.852, 0.3868, 0.3529, 0.852, 0.3868, 0.3529, 0.852, 0.3868, 0.3529, 0.8519, 0.3868, 0.3529, 0.852, 0.3868, -0.3529, 0.852, 0.3868, -0.3529, 0.852, 0.3868, -0.3529, 0.852, 0.3868, -0.3529, 0.852, 0.3868, -0.3529, 0.852, 0.3868, -0.3529, 0.3529, 0.3868, -0.852, 0.3529, 0.3868, -0.852, 0.3529, 0.3868, -0.852, 0.3529, 0.3868, -0.852, 0.3529, 0.3868, -0.852, 0.3529, 0.3868, -0.852, -0.3529, 0.3868, -0.852, -0.3529, 0.3868, -0.852, -0.3529, 0.3868, -0.8519, -0.3529, 0.3868, -0.8519, -0.3529, 0.3868, -0.852, -0.3529, 0.3868, -0.8519, -3.567e-05, 1.401e-05, 1.0, 1.835e-05, -2.818e-06, 1.0, -1.195e-05, 8.604e-06, 1.0, -1.195e-05, 8.604e-06, 1.0, 1.835e-05, -2.818e-06, 1.0, 2.225e-05, -2.084e-06, 1.0, -3.567e-05, 1.401e-05, 1.0, -1.195e-05, 8.604e-06, 1.0, 1.56e-05, 2.211e-05, 1.0, 1.56e-05, 2.211e-05, 1.0, -1.195e-05, 8.604e-06, 1.0, 3.64e-05, 2.327e-05, 1.0, 1.835e-05, -2.818e-06, 1.0, -9.818e-06, -9.357e-06, 1.0, 2.225e-05, -2.084e-06, 1.0, 2.225e-05, -2.084e-06, 1.0, -9.818e-06, -9.357e-06, 1.0, -1.627e-05, -9.334e-06, 1.0, -9.818e-06, -9.357e-06, 1.0, 5.801e-06, 4.954e-06, 1.0, -1.627e-05, -9.334e-06, 1.0, -1.627e-05, -9.334e-06, 1.0, 5.801e-06, 4.954e-06, 1.0, 6.256e-06, 1.384e-05, 1.0, 5.801e-06, 4.954e-06, 1.0, 5.844e-06, 8.254e-07, 1.0, 6.256e-06, 1.384e-05, 1.0, 6.256e-06, 1.384e-05, 1.0, 5.844e-06, 8.254e-07, 1.0, 1.014e-05, -2.022e-06, 1.0, 5.844e-06, 8.254e-07, 1.0, 1.897e-05, 1.452e-05, 1.0, 1.014e-05, -2.022e-06, 1.0, 1.014e-05, -2.022e-06, 1.0, 1.897e-05, 1.452e-05, 1.0, 1.964e-05, 1.502e-05, 1.0, 1.897e-05, 1.452e-05, 1.0, 2.677e-05, 5.207e-06, 1.0, 1.964e-05, 1.502e-05, 1.0, 1.964e-05, 1.502e-05, 1.0, 2.677e-05, 5.207e-06, 1.0, 1.846e-05, 8.549e-06, 1.0, 2.677e-05, 5.207e-06, 1.0, 7.709e-06, 1.258e-05, 1.0, 1.846e-05, 8.549e-06, 1.0, 1.846e-05, 8.549e-06, 1.0, 7.709e-06, 1.258e-05, 1.0, 1.263e-05, 9.465e-06, 1.0, 1.263e-05, 9.465e-06, 1.0, 7.709e-06, 1.258e-05, 1.0, -1.047e-05, 2.431e-05, 1.0, -1.047e-05, 2.431e-05, 1.0, 7.709e-06, 1.258e-05, 1.0, -2.487e-05, 2.426e-05, 1.0, 3.14e-05, 1.615e-05, -1.0, 3.568e-05, 5.361e-06, -1.0, 3.568e-05, -1.542e-05, -1.0, 3.568e-05, -1.542e-05, -1.0, 3.568e-05, 5.361e-06, -1.0, 3.574e-05, -1.401e-05, -1.0, 3.574e-05, -1.401e-05, -1.0, 3.556e-05, -1.927e-05, -1.0, 3.568e-05, -1.542e-05, -1.0, 3.568e-05, -1.542e-05, -1.0, 3.556e-05, -1.927e-05, -1.0, 3.55e-05, -1.927e-05, -1.0, -1.672e-06, 3.63e-05, -1.0, 6.752e-06, 3.282e-05, -1.0, 3.14e-05, 1.615e-05, -1.0, 3.14e-05, 1.615e-05, -1.0, 6.752e-06, 3.282e-05, -1.0, 3.568e-05, 5.361e-06, -1.0, -3.165e-05, 2.69e-05, -1.0, -3.02e-05, 3.361e-05, -1.0, -1.672e-06, 3.63e-05, -1.0, -1.672e-06, 3.63e-05, -1.0, -3.02e-05, 3.361e-05, -1.0, 6.752e-06, 3.282e-05, -1.0, -8.269e-06, -1.97e-05, -1.0, -1.713e-05, -1.121e-05, -1.0, -3.165e-05, 2.69e-05, -1.0, -3.165e-05, 2.69e-05, -1.0, -1.713e-05, -1.121e-05, -1.0, -3.02e-05, 3.361e-05, -1.0, -2.032e-05, -5.842e-06, -1.0, -2.29e-05, -8.304e-06, -1.0, -8.269e-06, -1.97e-05, -1.0, -8.269e-06, -1.97e-05, -1.0, -2.29e-05, -8.304e-06, -1.0, -1.713e-05, -1.121e-05, -1.0, 4.645e-05, 2.187e-05, -1.0, 7.344e-05, 9.469e-06, -1.0, -2.032e-05, -5.842e-06, -1.0, -2.032e-05, -5.842e-06, -1.0, 7.344e-05, 9.469e-06, -1.0, -2.29e-05, -8.304e-06, -1.0, -1.328e-05, 1.696e-05, -1.0, -2.702e-06, 2.014e-05, -1.0, 4.645e-05, 2.187e-05, -1.0, 4.645e-05, 2.187e-05, -1.0, -2.702e-06, 2.014e-05, -1.0, 7.344e-05, 9.469e-06, -1.0, -1.328e-05, 1.696e-05, -1.0, -2.031e-05, 3.676e-05, -1.0, -2.702e-06, 2.014e-05, -1.0, -2.702e-06, 2.014e-05, -1.0, -2.031e-05, 3.676e-05, -1.0, -2.452e-05, 3.675e-05, -1.0, 0.9972, 0.07473, -3.637e-05, 0.9972, 0.07473, -3.644e-05, 0.9972, 0.07473, -3.642e-05, 0.9972, 0.07473, -3.642e-05, 0.9972, 0.07473, -3.644e-05, 0.9972, 0.07473, -3.649e-05, -0.9972, -0.07473, -5.563e-05, -0.9972, -0.07476, -2.098e-05, -0.9972, -0.07475, -2.903e-05, -0.9972, -0.07475, -2.903e-05, -0.9972, -0.07476, -2.098e-05, -0.9972, -0.07478, 5.622e-06, -0.848, 0.5299, 5.228e-06, -0.848, 0.53, -1.062e-05, -0.848, 0.53, -4.403e-06, -0.848, 0.53, -4.403e-06, -0.848, 0.53, -1.062e-05, -0.848, 0.53, -2.025e-05, 0.0, -1.0, 0.0, 0.0, -1.0, 1.06e-07, 0.0, -1.0, 1.295e-07, 0.0, -1.0, 1.295e-07, 0.0, -1.0, 1.06e-07, 0.0, -1.0, 2.355e-07, 0.848, -0.5299, -3.006e-05, 0.848, -0.5299, -3.11e-05, 0.848, -0.5299, -3.069e-05, 0.848, -0.5299, -3.069e-05, 0.848, -0.5299, -3.11e-05, 0.848, -0.5299, -3.173e-05, 0.7777, 0.6287, -2.826e-05, 0.7777, 0.6287, 4.032e-06, 0.7777, 0.6287, -1.402e-05, 0.7777, 0.6287, -1.402e-05, 0.7777, 0.6287, 4.032e-06, 0.7777, 0.6287, 1.827e-05, -0.6968, -0.7172, 2.537e-05, -0.6968, -0.7172, -8.433e-06, -0.6968, -0.7172, -5.711e-06, -0.6968, -0.7172, -5.711e-06, -0.6968, -0.7172, -8.433e-06, -0.6969, -0.7172, -3.952e-05, -0.2255, 0.9742, -8.116e-06, -0.2255, 0.9742, -6.011e-07, -0.2255, 0.9742, -4.782e-06, -0.2255, 0.9742, -4.782e-06, -0.2255, 0.9742, -6.011e-07, -0.2255, 0.9742, 2.733e-06, 0.5513, -0.8343, 1.575e-05, 0.5513, -0.8343, -3.39e-06, 0.5513, -0.8343, -3.801e-06, 0.5513, -0.8343, -3.801e-06, 0.5513, -0.8343, -3.39e-06, 0.5513, -0.8343, -2.294e-05, -0.9628, 0.2702, 5.44e-06, -0.9628, 0.2702, 2.771e-05, -0.9628, 0.2702, 1.259e-05, -0.9628, 0.2702, 1.259e-05, -0.9628, 0.2702, 2.771e-05, -0.9628, 0.2702, 3.486e-05, 0.9568, -0.2908, 2.404e-05, 0.9568, -0.2908, 2.39e-05, 0.9568, -0.2908, 2.396e-05, 0.9568, -0.2908, 2.396e-05, 0.9568, -0.2908, 2.39e-05, 0.9568, -0.2908, 2.381e-05, -0.9066, -0.4219, 3.367e-05, -0.9066, -0.4219, 9.573e-06, -0.9066, -0.4219, 2.925e-05, -0.9066, -0.4219, 2.925e-05, -0.9066, -0.4219, 9.573e-06, -0.9066, -0.4219, 5.151e-06, 0.9014, 0.433, -3.31e-05, 0.9014, 0.433, 1.249e-05, 0.9014, 0.433, -2.368e-05, 0.9014, 0.433, -2.368e-05, 0.9014, 0.433, 1.249e-05, 0.9014, 0.433, 2.191e-05, -0.6882, -0.7255, 3.754e-06, -0.6882, -0.7255, 3.987e-06, -0.6882, -0.7255, 3.796e-06, -0.6882, -0.7255, 3.796e-06, -0.6882, -0.7255, 3.987e-06, -0.6882, -0.7255, 4.028e-06, 0.7046, 0.7096, -2.58e-05, 0.7046, 0.7096, -2.525e-05, 0.7046, 0.7096, -2.569e-05, 0.7046, 0.7096, -2.569e-05, 0.7046, 0.7096, -2.525e-05, 0.7046, 0.7096, -2.515e-05, -0.9261, -0.3773, 6.26e-06, -0.9261, -0.3773, -7.764e-06, -0.9261, -0.3773, -9.173e-06, -0.9261, -0.3773, -9.173e-06, -0.9261, -0.3773, -7.764e-06, -0.9261, -0.3773, -2.32e-05, 0.8932, 0.4496, 2.251e-05, 0.8933, 0.4495, -1.265e-05, 0.8933, 0.4495, 2.292e-06, 0.8933, 0.4495, 2.292e-06, 0.8933, 0.4495, -1.265e-05, 0.8933, 0.4495, -3.286e-05, -0.6293, 0.7772, -1.594e-05, -0.6293, 0.7772, -6.087e-06, -0.6293, 0.7772, -5.721e-06, -0.6293, 0.7772, -5.721e-06, -0.6293, 0.7772, -6.087e-06, -0.6293, 0.7772, 4.129e-06, -0.4605, -0.8877, 2.265e-06, -0.4605, -0.8877, 2.889e-06, -0.4605, -0.8877, 3.027e-06, -0.4605, -0.8877, 3.027e-06, -0.4605, -0.8877, 2.889e-06, -0.4605, -0.8877, 3.651e-06, 0.7731, -0.6343, -5.834e-06, 0.7731, -0.6343, 8.266e-06, 0.7731, -0.6343, 4.008e-06, 0.7731, -0.6343, 4.008e-06, 0.7731, -0.6343, 8.266e-06, 0.7731, -0.6343, 1.811e-05, -3.575e-05, 2.806e-05, 1.0, -1.429e-05, 1.521e-05, 1.0, 1.261e-05, -4.352e-06, 1.0, 1.261e-05, -4.352e-06, 1.0, -1.429e-05, 1.521e-05, 1.0, 3.635e-05, 1.169e-05, 1.0, 3.635e-05, 1.169e-05, 1.0, -1.484e-05, -1.968e-05, 1.0, 1.261e-05, -4.352e-06, 1.0, 1.261e-05, -4.352e-06, 1.0, -1.484e-05, -1.968e-05, 1.0, -3.561e-05, -1.853e-05, 1.0, -3.575e-05, 2.806e-05, 1.0, -4.255e-06, 1.059e-05, 1.0, -1.429e-05, 1.521e-05, 1.0, -1.429e-05, 1.521e-05, 1.0, -4.255e-06, 1.059e-05, 1.0, -4.323e-06, 1.299e-05, 1.0, 2.031e-07, -4.889e-06, 1.0, -1.163e-07, -1.878e-06, 1.0, -4.255e-06, 1.059e-05, 1.0, -4.255e-06, 1.059e-05, 1.0, -1.163e-07, -1.878e-06, 1.0, -4.323e-06, 1.299e-05, 1.0, 1.094e-05, 8.842e-06, 1.0, 4.574e-06, 5.62e-06, 1.0, 2.031e-07, -4.889e-06, 1.0, 2.031e-07, -4.889e-06, 1.0, 4.574e-06, 5.62e-06, 1.0, -1.163e-07, -1.878e-06, 1.0, 2.21e-05, -1.134e-05, 1.0, 2.527e-05, -1.394e-05, 1.0, 1.094e-05, 8.842e-06, 1.0, 1.094e-05, 8.842e-06, 1.0, 2.527e-05, -1.394e-05, 1.0, 4.574e-06, 5.62e-06, 1.0, -4.386e-05, 3.254e-05, 1.0, -3.159e-05, 2.022e-05, 1.0, 2.21e-05, -1.134e-05, 1.0, 2.21e-05, -1.134e-05, 1.0, -3.159e-05, 2.022e-05, 1.0, 2.527e-05, -1.394e-05, 1.0, -4.386e-05, 3.254e-05, 1.0, 4.572e-07, 1.415e-05, 1.0, -3.159e-05, 2.022e-05, 1.0, -3.159e-05, 2.022e-05, 1.0, 4.572e-07, 1.415e-05, 1.0, 1.623e-05, 1.282e-05, 1.0, 4.572e-07, 1.415e-05, 1.0, 2.427e-05, 4.496e-05, 1.0, 1.623e-05, 1.282e-05, 1.0, 1.623e-05, 1.282e-05, 1.0, 2.427e-05, 4.496e-05, 1.0, 3.123e-05, 4.493e-05, 1.0, 3.562e-05, 1.336e-05, -1.0, -8.618e-06, 4.451e-06, -1.0, 2.36e-05, 7.295e-06, -1.0, 2.36e-05, 7.295e-06, -1.0, -8.618e-06, 4.451e-06, -1.0, -3.622e-05, 5.068e-05, -1.0, 3.562e-05, 1.336e-05, -1.0, 2.36e-05, 7.295e-06, -1.0, 3.553e-05, 1.853e-05, -1.0, 3.553e-05, 1.853e-05, -1.0, 2.36e-05, 7.295e-06, -1.0, 3.55e-05, 1.853e-05, -1.0, -3.622e-05, 5.068e-05, -1.0, -8.618e-06, 4.451e-06, -1.0, -1.419e-06, 1.79e-06, -1.0, -1.419e-06, 1.79e-06, -1.0, -8.618e-06, 4.451e-06, -1.0, 4.34e-06, -1.299e-05, -1.0, 4.34e-06, -1.299e-05, -1.0, 3.457e-08, 1.877e-06, -1.0, -1.419e-06, 1.79e-06, -1.0, -1.419e-06, 1.79e-06, -1.0, 3.457e-08, 1.877e-06, -1.0, 8.907e-06, 1.188e-05, -1.0, 3.457e-08, 1.877e-06, -1.0, 5.487e-05, -1.278e-06, -1.0, 8.907e-06, 1.188e-05, -1.0, 8.907e-06, 1.188e-05, -1.0, 5.487e-05, -1.278e-06, -1.0, 6.223e-05, 4.31e-06, -1.0, 5.487e-05, -1.278e-06, -1.0, 3.743e-05, -2.179e-05, -1.0, 6.223e-05, 4.31e-06, -1.0, 6.223e-05, 4.31e-06, -1.0, 3.743e-05, -2.179e-05, -1.0, 3.204e-05, -1.921e-05, -1.0, 3.743e-05, -2.179e-05, -1.0, -2.553e-05, 2.758e-06, -1.0, 3.204e-05, -1.921e-05, -1.0, 3.204e-05, -1.921e-05, -1.0, -2.553e-05, 2.758e-06, -1.0, -3.124e-05, 1.142e-05, -1.0, -3.124e-05, 1.142e-05, -1.0, -2.553e-05, 2.758e-06, -1.0, -1.796e-05, -1.504e-06, -1.0, -1.796e-05, -1.504e-06, -1.0, -2.553e-05, 2.758e-06, -1.0, -6.13e-06, -1.264e-06, -1.0, -1.796e-05, -1.504e-06, -1.0, -6.13e-06, -1.264e-06, -1.0, 6.519e-06, 1.611e-05, -1.0, 6.519e-06, 1.611e-05, -1.0, -6.13e-06, -1.264e-06, -1.0, 1.82e-05, 1.607e-05, -1.0, -0.9972, 0.07478, 5.701e-06, -0.9972, 0.07477, -7.619e-06, -0.9972, 0.07477, -1.165e-05, -0.9972, 0.07477, -1.165e-05, -0.9972, 0.07477, -7.619e-06, -0.9972, 0.07476, -2.497e-05, 0.9972, -0.07478, -3.637e-05, 0.9972, -0.07478, -3.645e-05, 0.9972, -0.07478, -3.648e-05, 0.9972, -0.07478, -3.648e-05, 0.9972, -0.07478, -3.645e-05, 0.9972, -0.07478, -3.656e-05, 0.848, 0.53, -3.137e-05, 0.848, 0.53, -1.16e-05, 0.848, 0.5299, 1.148e-06, 0.848, 0.5299, 1.148e-06, 0.848, 0.53, -1.16e-05, 0.848, 0.5299, 2.091e-05, 0.0, -1.0, 4.53e-06, 0.0, -1.0, -4.508e-07, 0.0, -1.0, 4.508e-07, 0.0, -1.0, 4.508e-07, 0.0, -1.0, -4.508e-07, 0.0, -1.0, -4.53e-06, -0.848, -0.53, -1.96e-05, -0.848, -0.53, -1.022e-05, -0.848, -0.53, -4.16e-06, -0.848, -0.53, -4.16e-06, -0.848, -0.53, -1.022e-05, -0.848, -0.5299, 5.227e-06, -0.7906, 0.6124, -1.952e-05, -0.7906, 0.6124, -1.952e-05, -0.7906, 0.6124, -1.952e-05, -0.7906, 0.6124, -1.952e-05, -0.7906, 0.6124, -1.952e-05, -0.7906, 0.6124, -1.952e-05, 0.6969, -0.7172, 1.45e-05, 0.6969, -0.7172, -4.601e-06, 0.6969, -0.7172, -6.272e-06, 0.6969, -0.7172, -6.272e-06, 0.6969, -0.7172, -4.601e-06, 0.6969, -0.7172, -2.537e-05, 0.2741, 0.9617, 3.844e-06, 0.2741, 0.9617, 8.353e-06, 0.2741, 0.9617, 1.471e-05, 0.2741, 0.9617, 1.471e-05, 0.2741, 0.9617, 8.353e-06, 0.2742, 0.9617, 1.922e-05, -0.3863, -0.9224, 1.388e-05, -0.3863, -0.9224, 4.195e-06, -0.3863, -0.9224, 2.745e-06, -0.3863, -0.9224, 2.745e-06, -0.3863, -0.9224, 4.195e-06, -0.3863, -0.9224, -6.939e-06, 0.9819, 0.1893, 5.487e-05, 0.9819, 0.1894, 3.123e-05, 0.9819, 0.1894, -1.181e-05, 0.9819, 0.1894, -1.181e-05, 0.9819, 0.1894, 3.123e-05, 0.9819, 0.1894, -3.545e-05, -0.988, -0.1547, -2.468e-05, -0.988, -0.1546, 3.018e-07, -0.988, -0.1546, 1.131e-05, -0.988, -0.1546, 1.131e-05, -0.988, -0.1546, 3.018e-07, -0.988, -0.1546, 3.63e-05, 0.916, -0.4012, -3.3e-05, 0.916, -0.4012, -3.3e-05, 0.916, -0.4012, -3.3e-05, 0.916, -0.4012, -3.3e-05, 0.916, -0.4012, -3.3e-05, 0.916, -0.4012, -3.3e-05, -0.9128, 0.4084, 5.13e-06, -0.9128, 0.4084, 1.344e-06, -0.9128, 0.4084, -1.844e-05, -0.9128, 0.4084, -1.844e-05, -0.9128, 0.4084, 1.344e-06, -0.9128, 0.4084, -2.223e-05, 0.6395, -0.7688, -2.44e-05, 0.6395, -0.7688, -1.731e-05, 0.6395, -0.7688, 8.436e-06, 0.6395, -0.7688, 8.436e-06, 0.6395, -0.7688, -1.731e-05, 0.6395, -0.7688, 1.552e-05, -0.6568, 0.754, 4.747e-06, -0.6568, 0.754, 4.298e-06, -0.6568, 0.754, 2.823e-06, -0.6568, 0.754, 2.823e-06, -0.6568, 0.754, 4.298e-06, -0.6568, 0.754, 2.373e-06, 0.9537, -0.3009, 2.328e-05, 0.9537, -0.3009, -3.394e-06, 0.9537, -0.3009, -9.079e-06, 0.9537, -0.3009, -9.079e-06, 0.9537, -0.3009, -3.394e-06, 0.9537, -0.3009, -3.576e-05, -0.92, 0.3919, 3.379e-05, -0.92, 0.3919, 2.454e-05, -0.92, 0.3919, 1.47e-05, -0.92, 0.3919, 1.47e-05, -0.92, 0.3919, 2.454e-05, -0.92, 0.3919, 5.45e-06, 0.6292, 0.7772, -2.191e-05, 0.6292, 0.7772, -2.293e-05, 0.6292, 0.7772, -2.289e-05, 0.6292, 0.7772, -2.289e-05, 0.6292, 0.7772, -2.293e-05, 0.6292, 0.7772, -2.39e-05, 0.4604, -0.8877, -1.585e-05, 0.4604, -0.8877, -9.14e-07, 0.4604, -0.8877, -3.615e-06, 0.4604, -0.8877, -3.615e-06, 0.4604, -0.8877, -9.14e-07, 0.4604, -0.8877, 1.132e-05, -0.7731, -0.6342, -1.896e-05, -0.7731, -0.6342, 8.27e-07, -0.7731, -0.6342, 9.384e-06, -0.7731, -0.6342, 9.384e-06, -0.7731, -0.6342, 8.27e-07, -0.7732, -0.6342, 2.917e-05, 0.809, 0.0, 0.5878, 0.809, 0.0, 0.5878, 0.809, 0.0, 0.5878, 0.809, 0.0, 0.5878, 0.809, 0.0, 0.5878, 0.809, 0.0, 0.5878, 1.0, 0.0, -8.944e-06, 1.0, 0.0, -8.944e-06, 1.0, 0.0, -8.944e-06, 1.0, 0.0, -8.944e-06, 1.0, 0.0, -8.944e-06, 1.0, 0.0, -8.944e-06, 0.809, 0.0, -0.5878, 0.809, 0.0, -0.5878, 0.809, 0.0, -0.5878, 0.809, 0.0, -0.5878, 0.809, 0.0, -0.5878, 0.809, 0.0, -0.5878, 0.309, 0.0, -0.9511, 0.309, 0.0, -0.9511, 0.309, 0.0, -0.9511, 0.309, 0.0, -0.9511, 0.309, 0.0, -0.9511, 0.309, 0.0, -0.9511, -0.309, 0.0, -0.9511, -0.309, 0.0, -0.9511, -0.309, 0.0, -0.9511, -0.309, 0.0, -0.9511, -0.309, 0.0, -0.9511, -0.309, 0.0, -0.9511, -0.809, 0.0, -0.5878, -0.809, 0.0, -0.5878, -0.809, 0.0, -0.5878, -0.809, 0.0, -0.5878, -0.809, 0.0, -0.5878, -0.809, 0.0, -0.5878, -1.0, 0.0, -1.656e-06, -1.0, 0.0, -1.656e-06, -1.0, 0.0, -1.656e-06, -1.0, 0.0, -1.656e-06, -1.0, 0.0, -1.656e-06, -1.0, 0.0, -1.656e-06, -0.809, 0.0, 0.5878, -0.809, 0.0, 0.5878, -0.809, 0.0, 0.5878, -0.809, 0.0, 0.5878, -0.809, 0.0, 0.5878, -0.809, 0.0, 0.5878, 0.0, 1.0, 0.0, 0.1885, 0.9639, 0.1881, 0.02862, 0.9992, 0.02855, 0.02862, 0.9992, 0.02855, 0.1885, 0.9639, 0.1881, 0.2027, 0.9581, 0.2022, 0.0, 1.0, -3.596e-08, 0.0, 1.0, 0.0, 0.0, 1.0, -3.921e-08, 0.0, 1.0, -3.921e-08, 0.0, 1.0, 0.0, 0.02862, 0.9992, 0.02855, 0.0, 1.0, 1.436e-08, 0.0, 1.0, -3.596e-08, 0.0, 1.0, -4.862e-09, 0.0, 1.0, -4.862e-09, 0.0, 1.0, -3.596e-08, 0.0, 1.0, -3.921e-08, 0.0, 1.0, 2.271e-07, 0.0, 1.0, 1.436e-08, 0.0, 1.0, 2.26e-07, 0.0, 1.0, 2.26e-07, 0.0, 1.0, 1.436e-08, 0.0, 1.0, -4.862e-09, 0.0, 1.0, -2.276e-07, 0.0, 1.0, 2.271e-07, 0.0, 1.0, -2.018e-07, 0.0, 1.0, -2.018e-07, 0.0, 1.0, 2.271e-07, 0.0, 1.0, 2.26e-07, 0.0, 1.0, 0.0, 0.0, 1.0, -2.276e-07, -0.03916, 0.9992, 0.006152, -0.03916, 0.9992, 0.006152, 0.0, 1.0, -2.276e-07, 0.0, 1.0, -2.018e-07, 0.0, 1.0, 0.0, -0.03916, 0.9992, 0.006152, -0.263, 0.9639, 0.04134, -0.263, 0.9639, 0.04134, -0.03916, 0.9992, 0.006152, -0.2828, 0.9581, 0.04445, 0.0, 1.0, 2.161e-08, -0.2371, 0.9639, 0.1212, -0.036, 0.9992, 0.01839, -0.036, 0.9992, 0.01839, -0.2371, 0.9639, 0.1212, -0.2549, 0.9581, 0.1303, 0.0, 1.0, 3.706e-11, 0.0, 1.0, 2.161e-08, 0.01795, 0.9992, 0.03534, 0.01795, 0.9992, 0.03534, 0.0, 1.0, 2.161e-08, -0.036, 0.9992, 0.01839, 0.0, 1.0, 3.706e-11, 0.01795, 0.9992, 0.03534, 0.1206, 0.9639, 0.2374, 0.1206, 0.9639, 0.2374, 0.01795, 0.9992, 0.03534, 0.1297, 0.9581, 0.2552, 0.809, 0.0, 0.5878, 0.809, 0.0, 0.5878, 0.809, 0.0, 0.5878, 0.809, 0.0, 0.5878, 0.809, 0.0, 0.5878, 0.809, 0.0, 0.5878, 1.0, 0.0, -8.972e-06, 1.0, 0.0, -8.972e-06, 1.0, 0.0, -8.972e-06, 1.0, 0.0, -8.972e-06, 1.0, 0.0, -8.972e-06, 1.0, 0.0, -8.972e-06, 0.809, 0.0, -0.5878, 0.809, 0.0, -0.5878, 0.809, 0.0, -0.5878, 0.809, 0.0, -0.5878, 0.809, 0.0, -0.5878, 0.809, 0.0, -0.5878, 0.309, 0.0, -0.951, 0.309, 0.0, -0.951, 0.309, 0.0, -0.951, 0.309, 0.0, -0.951, 0.309, 0.0, -0.951, 0.309, 0.0, -0.951, -0.309, 0.0, -0.9511, -0.309, 0.0, -0.9511, -0.309, 0.0, -0.9511, -0.309, 0.0, -0.9511, -0.309, 0.0, -0.9511, -0.309, 0.0, -0.9511, -0.809, 0.0, -0.5878, -0.809, 0.0, -0.5878, -0.809, 0.0, -0.5878, -0.809, 0.0, -0.5878, -0.809, 0.0, -0.5878, -0.809, 0.0, -0.5878, -1.0, 0.0, -1.017e-05, -1.0, 0.0, -1.017e-05, -1.0, 0.0, -1.017e-05, -1.0, 0.0, -1.017e-05, -1.0, 0.0, -1.017e-05, -1.0, 0.0, -1.017e-05, -0.809, 0.0, 0.5878, -0.809, 0.0, 0.5878, -0.809, 0.0, 0.5878, -0.809, 0.0, 0.5878, -0.809, 0.0, 0.5878, -0.809, 0.0, 0.5878, -0.309, 0.0, 0.951, -0.309, 0.0, 0.951, -0.309, 0.0, 0.951, -0.309, 0.0, 0.951, -0.309, 0.0, 0.951, -0.309, 0.0, 0.951, 0.309, 0.0, 0.9511, 0.309, 0.0, 0.9511, 0.309, 0.0, 0.9511, 0.309, 0.0, 0.9511, 0.309, 0.0, 0.9511, 0.309, 0.0, 0.9511, 0.0, 1.0, 0.0, 0.03369, 0.9993, 0.01369, 0.134, 0.9895, 0.05448, 0.134, 0.9895, 0.05448, 0.03369, 0.9993, 0.01369, 0.1505, 0.9867, 0.06118, 0.0, 1.0, 0.0, 0.1405, 0.9895, 0.03472, 0.04428, 0.9989, -0.01438, 0.04428, 0.9989, -0.01438, 0.1405, 0.9895, 0.03472, 0.1577, 0.9867, 0.03897, 0.0, 1.0, 0.0, 0.04428, 0.9989, -0.01438, 0.09325, 0.9895, -0.1107, 0.09325, 0.9895, -0.1107, 0.04428, 0.9989, -0.01438, 0.1047, 0.9867, -0.1242, 0.0, 1.0, -6.321e-09, 0.07643, 0.9895, -0.1229, 0.01847, 0.9994, -0.0297, 0.01847, 0.9994, -0.0297, 0.07643, 0.9895, -0.1229, 0.0858, 0.9867, -0.1379, 0.0, 1.0, 0.0, 0.0, 1.0, -6.321e-09, -0.03168, 0.9994, -0.01288, -0.03168, 0.9994, -0.01288, 0.0, 1.0, -6.321e-09, 0.01847, 0.9994, -0.0297, 0.0, 1.0, 0.0, -0.03168, 0.9994, -0.01288, -0.1341, 0.9895, -0.05449, -0.1341, 0.9895, -0.05449, -0.03168, 0.9994, -0.01288, -0.1505, 0.9867, -0.06118, 0.0, 1.0, -4.364e-08, -0.1405, 0.9895, -0.03472, -0.04428, 0.9989, 0.01439, -0.04428, 0.9989, 0.01439, -0.1405, 0.9895, -0.03472, -0.1577, 0.9867, -0.03897, 0.0, 1.0, -4.364e-08, -0.04428, 0.9989, 0.01439, -0.09325, 0.9895, 0.1107, -0.09325, 0.9895, 0.1107, -0.04428, 0.9989, 0.01439, -0.1047, 0.9867, 0.1242, 0.0, 1.0, 1.533e-08, -0.07643, 0.9895, 0.1229, -0.01847, 0.9994, 0.0297, -0.01847, 0.9994, 0.0297, -0.07643, 0.9895, 0.1229, -0.0858, 0.9867, 0.138, 0.0, 1.0, 0.0, 0.0, 1.0, 1.533e-08, 0.0, 1.0, 6.783e-09, 0.0, 1.0, 6.783e-09, 0.0, 1.0, 1.533e-08, -0.01847, 0.9994, 0.0297, 0.809, 0.0, 0.5878, 0.809, 0.0, 0.5878, 0.809, 0.0, 0.5878, 0.809, 0.0, 0.5878, 0.809, 0.0, 0.5878, 0.809, 0.0, 0.5878, 1.0, 0.0, 2.037e-06, 1.0, 0.0, 2.037e-06, 1.0, 0.0, 2.037e-06, 1.0, 0.0, 2.037e-06, 1.0, 0.0, 2.037e-06, 1.0, 0.0, 2.037e-06, 0.809, 0.0, -0.5878, 0.809, 0.0, -0.5878, 0.809, 0.0, -0.5878, 0.809, 0.0, -0.5878, 0.809, 0.0, -0.5878, 0.809, 0.0, -0.5878, 0.309, 0.0, -0.9511, 0.309, 0.0, -0.9511, 0.309, 0.0, -0.9511, 0.309, 0.0, -0.9511, 0.309, 0.0, -0.9511, 0.309, 0.0, -0.9511, -0.309, 0.0, -0.9511, -0.309, 0.0, -0.9511, -0.309, 0.0, -0.9511, -0.309, 0.0, -0.9511, -0.309, 0.0, -0.9511, -0.309, 0.0, -0.9511, -0.809, 0.0, -0.5878, -0.809, 0.0, -0.5878, -0.809, 0.0, -0.5878, -0.809, 0.0, -0.5878, -0.809, 0.0, -0.5878, -0.809, 0.0, -0.5878, -1.0, 0.0, -2.037e-06, -1.0, 0.0, -2.037e-06, -1.0, 0.0, -2.037e-06, -1.0, 0.0, -2.037e-06, -1.0, 0.0, -2.037e-06, -1.0, 0.0, -2.037e-06, -0.809, 0.0, 0.5878, -0.809, 0.0, 0.5878, -0.809, 0.0, 0.5878, -0.809, 0.0, 0.5878, -0.809, 0.0, 0.5878, -0.809, 0.0, 0.5878, -0.309, 0.0, 0.9511, -0.309, 0.0, 0.9511, -0.309, 0.0, 0.9511, -0.309, 0.0, 0.9511, -0.309, 0.0, 0.9511, -0.309, 0.0, 0.9511, 0.309, 0.0, 0.9511, 0.309, 0.0, 0.9511, 0.309, 0.0, 0.9511, 0.309, 0.0, 0.9511, 0.309, 0.0, 0.9511, 0.309, 0.0, 0.9511, 0.0, -1.0, 0.0, 0.0, -1.0, 0.0, 0.0, -1.0, 0.0, 0.0, -1.0, 0.0, 0.0, -1.0, 0.0, 0.0, -1.0, 0.0, 0.0, -1.0, 0.0, 0.0, -1.0, 0.0, 0.0, -1.0, 0.0, 0.0, -1.0, 0.0, 0.0, -1.0, 0.0, 0.0, -1.0, 0.0, 0.0, -1.0, 0.0, 0.0, -1.0, 0.0, 0.0, -1.0, 0.0, 0.0, -1.0, 0.0, 0.0, -1.0, 0.0, 0.0, -1.0, 0.0, 0.0, -1.0, 0.0, 0.0, -1.0, 0.0, 0.0, -1.0, 0.0, 0.0, -1.0, 0.0, 0.0, -1.0, 0.0, 0.0, -1.0, 0.0, 0.0, -1.0, 0.0, 0.0, -1.0, 0.0, 0.0, -1.0, 0.0, 0.0, -1.0, 0.0, 0.0, -1.0, 0.0, 0.0, -1.0, 0.0, 0.2099, 0.9658, 0.1525, 0.2099, 0.9658, 0.1525, 0.2099, 0.9658, 0.1525, 0.2099, 0.9658, 0.1525, 0.2099, 0.9658, 0.1525, 0.2099, 0.9658, 0.1525, 0.244, 0.9685, 0.04977, 0.04614, 0.9989, 0.009412, 0.222, 0.974, 0.04529, 0.222, 0.974, 0.04529, 0.04614, 0.9989, 0.009412, 0.0, 1.0, 0.0, 0.0, 1.0, 0.0, 0.0, 1.0, -1.442e-07, 0.0, 1.0, -3.666e-08, 0.0, 1.0, -3.666e-08, 0.0, 1.0, -1.442e-07, 0.0, 1.0, -1.71e-07, 0.0, 1.0, -1.442e-07, 0.0, 1.0, -5.959e-07, 0.0, 1.0, -1.71e-07, 0.0, 1.0, -1.71e-07, 0.0, 1.0, -5.959e-07, 0.0, 1.0, -5.307e-07, 0.0, 1.0, -5.959e-07, 0.0, 1.0, -9.63e-08, 0.0, 1.0, -5.307e-07, 0.0, 1.0, -5.307e-07, 0.0, 1.0, -9.63e-08, 0.0, 1.0, 1.833e-08, 0.0, 1.0, -9.63e-08, 0.0, 1.0, 2.884e-07, 0.0, 1.0, 1.833e-08, 0.0, 1.0, 1.833e-08, 0.0, 1.0, 2.884e-07, 0.0, 1.0, 3.434e-07, -0.244, 0.9685, 0.04977, -0.222, 0.974, 0.04529, -0.04614, 0.9989, 0.009411, -0.04614, 0.9989, 0.009411, -0.222, 0.974, 0.04529, 0.0, 1.0, 6.491e-08, -0.2266, 0.9685, 0.1031, -0.04286, 0.9989, 0.0195, -0.2062, 0.974, 0.09385, -0.2062, 0.974, 0.09385, -0.04286, 0.9989, 0.0195, 0.0, 1.0, -1.717e-07, -0.02805, 0.9685, 0.2474, -0.02554, 0.974, 0.2252, -0.005306, 0.9989, 0.04679, -0.005306, 0.9989, 0.04679, -0.02554, 0.974, 0.2252, 0.0, 1.0, 0.0, 0.08016, 0.9658, 0.2467, 0.08016, 0.9658, 0.2467, 0.08016, 0.9658, 0.2467, 0.08016, 0.9658, 0.2467, 0.08016, 0.9658, 0.2467, 0.08016, 0.9658, 0.2467, 0.809, 0.0, 0.5878, 0.809, 0.0, 0.5878, 0.809, 0.0, 0.5878, 0.809, 0.0, 0.5878, 0.809, 0.0, 0.5878, 0.809, 0.0, 0.5878, 1.0, 0.0, -7.377e-06, 1.0, 0.0, -7.377e-06, 1.0, 0.0, -7.377e-06, 1.0, 0.0, -7.377e-06, 1.0, 0.0, -7.377e-06, 1.0, 0.0, -7.377e-06, 0.809, 0.0, -0.5878, 0.809, 0.0, -0.5878, 0.809, 0.0, -0.5878, 0.809, 0.0, -0.5878, 0.809, 0.0, -0.5878, 0.809, 0.0, -0.5878, 0.309, 0.0, -0.9511, 0.309, 0.0, -0.9511, 0.309, 0.0, -0.9511, 0.309, 0.0, -0.9511, 0.309, 0.0, -0.9511, 0.309, 0.0, -0.9511, -0.309, 0.0, -0.9511, -0.309, 0.0, -0.9511, -0.309, 0.0, -0.9511, -0.309, 0.0, -0.9511, -0.309, 0.0, -0.9511, -0.309, 0.0, -0.9511, -0.809, 0.0, -0.5878, -0.809, 0.0, -0.5878, -0.809, 0.0, -0.5878, -0.809, 0.0, -0.5878, -0.809, 0.0, -0.5878, -0.809, 0.0, -0.5878, -1.0, 0.0, 7.377e-06, -1.0, 0.0, 7.377e-06, -1.0, 0.0, 7.377e-06, -1.0, 0.0, 7.377e-06, -1.0, 0.0, 7.377e-06, -1.0, 0.0, 7.377e-06, -0.809, 0.0, 0.5878, -0.809, 0.0, 0.5878, -0.809, 0.0, 0.5878, -0.809, 0.0, 0.5878, -0.809, 0.0, 0.5878, -0.809, 0.0, 0.5878, -0.309, 0.0, 0.9511, -0.309, 0.0, 0.9511, -0.309, 0.0, 0.9511, -0.309, 0.0, 0.9511, -0.309, 0.0, 0.9511, -0.309, 0.0, 0.9511, 0.309, 0.0, 0.9511, 0.309, 0.0, 0.9511, 0.309, 0.0, 0.9511, 0.309, 0.0, 0.9511, 0.309, 0.0, 0.9511, 0.309, 0.0, 0.9511, 0.0, 1.0, 0.0, 0.0, 1.0, -1.95e-07, 0.0, 1.0, -5.505e-09, 0.0, 1.0, -1.95e-07, 0.0, 1.0, -9.751e-08, 0.0, 1.0, -5.505e-09, 0.0, 1.0, -9.751e-08, 0.0, 1.0, 2.788e-08, 0.0, 1.0, -5.505e-09, 0.0, 1.0, 2.788e-08, 0.0, 1.0, -6.964e-08, 0.0, 1.0, -5.505e-09, 0.0, 1.0, -6.964e-08, 0.0, 1.0, 0.0, 0.0, 1.0, -5.505e-09, 0.0, 1.0, 0.0, 0.0, 1.0, 0.0, 0.0, 1.0, -5.505e-09, 0.0, 1.0, 0.0, 0.0, 1.0, 9.751e-08, 0.0, 1.0, -5.505e-09, 0.0, 1.0, 9.751e-08, 0.0, 1.0, 1.396e-07, 0.0, 1.0, -5.505e-09, 0.0, 1.0, 1.396e-07, 0.0, 1.0, 4.211e-08, 0.0, 1.0, -5.505e-09, 0.0, 1.0, 4.211e-08, 0.0, 1.0, 0.0, 0.0, 1.0, -5.505e-09, -0.309, 0.0, 0.9511, -0.309, 0.0, 0.9511, -0.309, 0.0, 0.9511, -0.309, 0.0, 0.9511, -0.309, 0.0, 0.9511, -0.309, 0.0, 0.9511, 0.309, 0.0, 0.9511, 0.309, 0.0, 0.9511, 0.309, 0.0, 0.9511, 0.309, 0.0, 0.9511, 0.309, 0.0, 0.9511, 0.309, 0.0, 0.9511])] * 3)])

# ---- objects
ob_sm_prop_trophy_01 = bpy.data.objects.new('SM_Prop_Trophy_01', me_mesh)

# ---- transforms, parenting, visibility, modifiers, constraints
ob_sm_prop_trophy_01.location = (0.0, 0.0, 0.0)
ob_sm_prop_trophy_01.rotation_euler = (1.571, -0.0, 0.0)
ob_sm_prop_trophy_01.scale = (0.01, 0.01, 0.01)
ob_sm_prop_trophy_01.color = (0.8, 0.8, 0.8, 1.0)

# ---- collection membership
scene.collection.objects.link(ob_sm_prop_trophy_01)

# ---- scene / render settings (as saved in the file)
scene.frame_start = 1; scene.frame_end = 250; scene.frame_set(1)
scene.render.engine = 'BLENDER_EEVEE_NEXT'
scene.cycles.sampling_pattern = 'TABULATED_SOBOL'
scene.view_settings.view_transform = 'Filmic'
bpy.context.view_layer.update()

# ---- added for rendering (the .blend has no active camera and no usable light): camera, sun
cam_auto = bpy.data.cameras.new('AutoCamera')
cam_auto.lens = 50.0
cam_auto.sensor_width = 36.0
cam_auto.clip_end = 1000.0
ob_auto_camera = bpy.data.objects.new('AutoCamera', cam_auto)
scene.collection.objects.link(ob_auto_camera)
ob_auto_camera.location = (0.572792, -0.687351, 0.693663)
ob_auto_camera.rotation_euler = (1.09748, -7.21219e-08, 0.694738)
scene.camera = ob_auto_camera
light_auto_sun = bpy.data.lights.new('AutoSun', 'SUN')
light_auto_sun.energy = 3.0
light_auto_sun.angle = 0.0523599
ob_auto_sun = bpy.data.objects.new('AutoSun', light_auto_sun)
scene.collection.objects.link(ob_auto_sun)
ob_auto_sun.rotation_euler = (0.872665, 0.174533, 0.523599)
bpy.context.view_layer.update()
